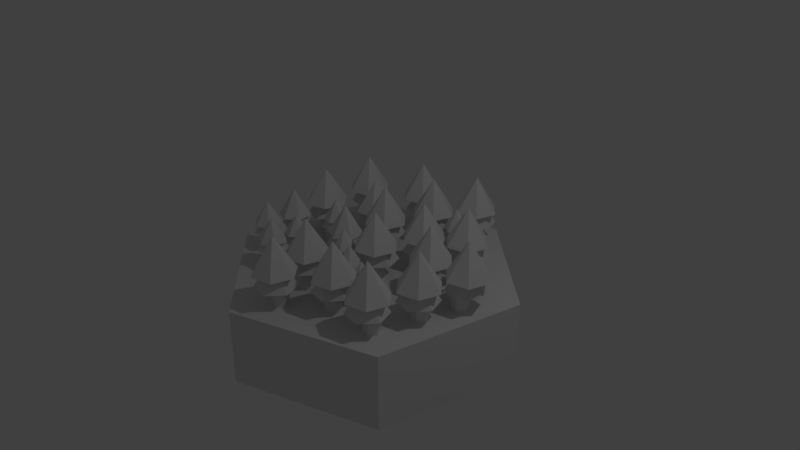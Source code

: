 # Source: forest.blend  (saved by Blender 2.78.0; exported with 4.5.12 LTS)
import bpy
from mathutils import Matrix  # noqa: F401  (used for matrix-valued properties, if any)

bpy.ops.wm.read_factory_settings(use_empty=True)
scene = bpy.context.scene
scene.name = 'Scene'

# ---- collections
col_collection_1 = bpy.data.collections.new('Collection 1'); scene.collection.children.link(col_collection_1)

# ---- world
world_world = bpy.data.worlds.new('World'); scene.world = world_world
world_world.color = (0.05088, 0.05088, 0.05088)
world_world.use_sun_shadow = False
world_world.sun_shadow_jitter_overblur = 0.0
world_world.cycles.sampling_method = 'MANUAL'

# ---- cameras
cam_camera = bpy.data.cameras.new('Camera')
cam_camera.clip_end = 100.0
cam_camera.lens = 35.0
cam_camera.sensor_width = 32.0
cam_camera.sensor_height = 18.0
cam_camera.ortho_scale = 7.314
cam_camera.dof.focus_distance = 0.0
cam_camera.dof.aperture_fstop = 128.0

# ---- lights
light_lamp = bpy.data.lights.new('Lamp', 'POINT')
light_lamp.transmission_factor = 0.0
light_lamp.cutoff_distance = 30.0
light_lamp.energy = 100.0
light_lamp.shadow_buffer_clip_start = 1.001
light_lamp.shadow_soft_size = 0.1
light_lamp.shadow_maximum_resolution = 0.006
light_lamp.use_absolute_resolution = True

# ---- meshes
me_forest_001 = bpy.data.meshes.new('forest.001')
me_forest_001.from_pydata([(-1.377, 0.07711, 0.4221), (-1.491, 0.07711, 0.6201), (-1.338, 0.1971, 0.4886), (-1.414, 0.1971, 0.6201), (-1.377, 0.07711, 0.818), (-1.338, 0.1971, 0.7515), (-1.148, 0.07711, 0.818), (-1.187, 0.1971, 0.7515), (-1.113, 0.1971, 0.6232), (-1.034, 0.07711, 0.6201), (-1.12, 0.2119, 0.6201), (-1.209, 0.2671, 0.5274), (-1.206, 0.2671, 0.5322), (-1.148, 0.07711, 0.4221), (-1.175, 0.1971, 0.5082), (-1.112, 0.1971, 0.6176), (-1.213, 0.2671, 0.5274), (-1.204, 0.1971, 0.4886), (0.3402, 0.1971, 0.6643), (0.3506, 0.1971, 0.6643), (0.3533, 0.1971, 0.6596), (0.3521, 0.1971, 0.4521), (0.3506, 0.1971, 0.4494), (0.3489, 0.1971, 0.4494), (0.5488, 0.07711, 0.7233), (0.5352, 0.07711, 0.6739), (0.5306, 0.07711, 0.6798), (0.6817, 0.07711, 0.7966), (0.6837, 0.07711, 0.7969), (0.6796, 0.07711, 0.7909), (0.7513, 0.07711, 0.7085), (0.5508, 0.07711, 0.7283), (0.5688, 0.07711, 0.7715), (0.6664, 0.07711, 0.7584), (0.7408, 0.07711, 0.6831), (0.06914, 0.07711, 0.2138), (0.03461, 0.07711, 0.2093), (0.1042, 0.07711, 0.3095), (0.09084, 0.07711, 0.3008), (0.03512, 0.07711, 0.4037), (0.05978, 0.07711, 0.4069), (0.1252, 0.07711, 0.3132), (0.1274, 0.07711, 0.3185), (-0.6615, -0.1729, 0.7371), (-0.4625, -0.1729, 0.7371), (-0.4625, -0.1729, 0.5628), (-0.3651, -0.1729, 0.7371), (-0.3651, -0.1729, 0.5628), (-0.3651, -0.1729, -0.5811), (-0.191, -0.1729, -0.5811), (-0.191, -0.1729, -0.624), (-0.191, -0.1729, 0.7371), (-0.191, -0.1729, 0.5628), (-0.1193, -0.1729, 0.7371), (-0.1193, -0.1729, 0.5628), (0.1522, -0.1729, 0.4108), (0.1938, -0.1729, 0.4108), (0.1938, -0.1729, 0.2964), (0.7305, -0.1729, -0.195), (0.9076, -0.1729, -0.195), (0.9076, -0.1729, -0.455), (1.208, -0.1729, 0.0182), (1.346, -0.1729, 0.0182), (1.346, -0.1729, -0.195), (0.4538, -0.1729, -1.962), (0.4318, -0.1729, -1.98), (0.3434, -0.1729, -1.949), (-0.9501, -0.1729, -1.488), (-0.9501, -0.1729, -1.448), (-0.9227, -0.1729, -1.448), (-1.531, -0.1729, -0.8761), (-1.344, -0.1729, -0.8761), (-1.344, -0.1729, -0.9268), (-0.3651, -0.1729, 1.889), (-0.2886, -0.1729, 1.954), (-0.191, -0.1729, 1.919), (-1.344, -0.1729, 0.05325), (-1.701, -0.1729, 0.05325), (-1.727, -0.1729, 0.195), (-1.225, -0.1729, 0.7397), (-1.344, -0.1729, 0.7371), (-1.344, -0.1729, 0.754), (-1.31, -0.1729, 0.5342), (-1.344, -0.1729, 0.5628), (-1.378, -0.1729, 0.6226), (-0.8461, -0.1729, 0.9593), (-0.8889, -0.1729, 0.8566), (-0.9019, -0.1729, 0.8488), (-0.9019, -0.1729, 0.5343), (-0.903, -0.1729, 0.5316), (-0.9227, -0.1729, 0.5316), (0.563, -0.1729, 0.9125), (0.6057, -0.1729, 1.015), (0.7305, -0.1729, 1.054), (0.7295, -0.1729, 0.7371), (0.7305, -0.1729, 0.7371), (0.7305, -0.1729, 0.7357), (0.1771, -0.1729, 0.113), (0.1938, -0.1729, 0.05325), (0.1522, -0.1729, 0.05325), (-0.03757, -0.1729, 0.195), (-0.1193, -0.1729, 0.195), (-0.1193, -0.1729, 0.2964), (-0.1026, -0.1729, 1.474), (-0.1193, -0.1729, 1.894), (-0.03757, -0.1729, 1.865), (1.282, -0.1729, 1.005), (1.214, -0.1729, 1.093), (1.346, -0.1729, 1.054), (0.1898, -0.1729, -1.07), (0.1222, -0.1729, -0.9814), (0.1522, -0.1729, -0.9268), (-1.19, -0.1729, -1.01), (-1.123, -0.1729, -1.098), (-1.123, -0.1729, -1.176), (-0.4249, -0.1729, -1.225), (-0.4677, -0.1729, -1.327), (-0.4625, -0.1729, -1.176), (-0.4625, -0.1729, -0.455), (-0.3651, -0.1729, -0.455), (-0.3897, -0.1729, -0.01694), (-0.3651, -0.1729, -0.195), (-0.4625, -0.1729, -0.195), (-0.191, -0.1729, 0.0182), (-0.2794, -0.1729, -0.002602), (-0.2366, -0.1729, 0.1001), (-0.6549, -0.1729, -0.6253), (-0.5873, -0.1729, -0.7137), (-0.6615, -0.1729, -0.8761), (-0.4001, -0.1729, -1.416), (-0.4625, -0.1729, -1.448), (-0.6615, -0.1729, -1.448), (-0.2898, -0.1729, -1.401), (-0.191, -0.1729, -1.448), (-0.3651, -0.1729, -1.448), (-0.191, -0.1729, -1.176), (-0.247, -0.1729, -1.299), (-0.3146, -0.1729, -1.21), (-1.013, -0.1729, -1.084), (-0.9501, -0.1729, -1.176), (-1.148, -0.1729, -0.9073), (-1.123, -0.1729, -0.8761), (-1.037, -0.1729, -0.893), (-0.9501, -0.1729, -0.8761), (-0.143, -0.1729, -0.3626), (-0.191, -0.1729, -0.195), (-0.1182, -0.1729, -0.5538), (-0.2285, -0.1729, -0.5681), (-0.2961, -0.1729, -0.4797), (-0.2534, -0.1729, -0.377), (0.5474, -0.1729, -1.152), (0.5901, -0.1729, -1.049), (0.7305, -0.1729, -0.9268), (0.5226, -0.1729, -0.9606), (0.4538, -0.1729, -0.9268), (0.4122, -0.1729, -0.9749), (0.3434, -0.1729, -0.9268), (-0.03757, -0.1729, -1.448), (0.03667, -0.1729, -1.187), (0.147, -0.1729, -1.173), (-0.03757, -0.1729, -0.9268), (0.01183, -0.1729, -0.9957), (-0.03093, -0.1729, -1.098), (0.3434, -0.1729, -1.833), (0.3175, -0.1729, -1.598), (0.385, -0.1729, -1.686), (0.3602, -0.1729, -1.495), (0.1938, -0.1729, -1.448), (0.1938, -0.1729, -1.833), (0.3434, -0.1729, -1.448), (0.4538, -0.1729, -1.448), (0.4706, -0.1729, -1.481), (0.7305, -0.1729, -1.448), (0.5382, -0.1729, -1.569), (0.4538, -0.1729, -1.833), (0.4954, -0.1729, -1.672), (0.7305, -0.1729, -1.726), (1.004, -0.1729, -0.624), (1.022, -0.1729, -0.6538), (0.9114, -0.1729, -0.6682), (1.047, -0.1729, -0.8449), (1.089, -0.1729, -0.7422), (1.208, -0.1729, -0.624), (0.7097, -0.1729, -0.477), (0.6421, -0.1729, -0.3886), (0.4538, -0.1729, -0.195), (0.4538, -0.1729, -0.624), (0.5566, -0.1729, -0.5941), (0.7305, -0.1729, -0.624), (0.667, -0.1729, -0.5798), (0.7305, -0.1729, -0.5811), (0.7305, -0.1729, -0.455), (1.426, -0.1729, 0.3198), (1.346, -0.1729, 0.2964), (1.316, -0.1729, 0.3054), (1.208, -0.1729, 0.2964), (1.248, -0.1729, 0.3938), (1.208, -0.1729, -0.195), (1.125, -0.1729, -0.1794), (1.167, -0.1729, -0.07665), (1.1, -0.1729, 0.01174), (1.004, -0.1729, 0.0182), (0.9894, -0.1729, -0.002602), (0.9076, -0.1729, 0.0182), (1.104, -0.1729, 1.079), (1.004, -0.1729, 1.493), (1.239, -0.1729, 0.9021), (0.1522, -0.1729, 1.054), (0.03263, -0.1729, 1.297), (0.07538, -0.1729, 1.4), (0.355, -0.1729, 0.039), (0.3978, -0.1729, 0.1417), (0.4538, -0.1729, 0.195), (0.4538, -0.1729, 0.7371), (0.5306, -0.1729, 0.6798), (0.4538, -0.1729, 0.5628), (0.5982, -0.1729, 0.5914), (0.7305, -0.1729, 0.5628), (0.7086, -0.1729, 0.6058), (0.7513, -0.1729, 0.7085), (0.7166, -0.1729, 0.754), (0.6837, -0.1729, 0.7969), (0.7305, -0.1729, 0.8033), (0.4538, -0.1729, 0.8033), (0.9076, -0.1729, 0.7371), (0.7305, -0.1729, 1.591), (0.5382, -0.1729, 1.104), (0.4538, -0.1729, 1.69), (0.4278, -0.1729, 1.089), (0.3434, -0.1729, 1.729), (0.3434, -0.1729, 0.8488), (0.385, -0.1729, 0.9866), (0.4538, -0.1729, 0.8488), (0.4526, -0.1729, 0.8982), (0.7305, -0.1729, 0.8488), (-0.2222, -0.1729, 1.001), (-0.2649, -0.1729, 0.8982), (-0.3651, -0.1729, 0.8488), (-0.1193, -0.1729, 1.054), (-0.1118, -0.1729, 1.015), (-0.07772, -0.1729, 1.283), (-0.03757, -0.1729, 1.054), (-0.04421, -0.1729, 0.9269), (-0.3651, -0.1729, 0.8033), (-0.1973, -0.1729, 0.8098), (-0.191, -0.1729, 0.8033), (-0.08697, -0.1729, 0.8241), (-0.6615, -0.1729, 0.4108), (-0.7369, -0.1729, 0.429), (-0.6615, -0.1729, 0.5316), (-0.6942, -0.1729, 0.5317), (-0.6615, -0.1729, 0.5628), (-0.7618, -0.1729, 0.6201), (-0.9019, -0.1729, 0.7371), (-0.9019, -0.1729, 0.754), (-0.9019, -0.1729, 0.8033), (-0.8213, -0.1729, 0.7682), (-0.6615, -0.1729, 0.754), (-0.6682, -0.1729, 0.8853), (-0.7358, -0.1729, 0.9737), (-0.6615, -0.1729, 1.054), (-0.9019, -0.1729, 1.054), (-0.7098, -0.1729, -0.07665), (-0.7774, -0.1729, 0.01174), (-0.6615, -0.1729, 0.0182), (-0.7525, -0.1729, -0.1794), (-0.6615, -0.1729, -0.195), (-0.8629, -0.1729, -0.1937), (-0.9019, -0.1729, -0.195), (-0.9305, -0.1729, -0.1053), (-0.9227, -0.1729, -0.195), (-0.9501, -0.1729, -0.195), (-0.8877, -0.1729, -0.002602), (-0.9019, -0.1729, 0.0182), (-1.132, -0.1729, -0.3874), (-1.089, -0.1729, -0.2846), (-1.123, -0.1729, -0.195), (-1.157, -0.1729, -0.1962), (-1.344, -0.1729, -0.195), (-1.123, -0.1729, 0.05325), (-1.31, -0.1729, 0.08185), (-1.378, -0.1729, 0.1702), (-1.335, -0.1729, 0.273), (-1.746, -0.1729, 0.2964), (-1.344, -0.1729, 0.2964), (-1.225, -0.1729, 0.2873), (-1.123, -0.1729, 0.2964), (-1.157, -0.1729, 0.1989), (1.208, -0.1729, 1.421), (1.346, -0.1729, 1.372), (1.595, -0.1729, 1.283), (1.637, -0.1729, 1.054), (1.004, -0.1729, 1.054), (0.9076, -0.1729, 1.054), (0.9076, -0.1729, 1.528), (0.3434, -0.1729, 1.054), (0.1938, -0.1729, 1.054), (0.1938, -0.1729, 1.782), (0.1522, -0.1729, 1.797), (0.007784, -0.1729, 1.488), (-0.1453, -0.1729, 1.371), (-0.191, -0.1729, 1.054), (-1.347, -0.1729, 1.054), (-1.344, -0.1729, 1.057), (-1.344, -0.1729, 1.054), (-1.123, -0.1729, 1.245), (-1.123, -0.1729, 1.054), (-0.9501, -0.1729, 1.392), (-0.9501, -0.1729, 1.054), (-0.9227, -0.1729, 1.415), (-0.9227, -0.1729, 1.054), (-0.9019, -0.1729, 1.433), (-0.6615, -0.1729, 1.637), (-0.4625, -0.1729, 1.806), (-0.4625, -0.1729, 1.054), (-0.3651, -0.1729, 1.054), (-1.642, -0.1729, 0.8033), (-1.7, -0.1729, 0.754), (-1.72, -0.1729, 0.7371), (-1.795, -0.1729, 0.5628), (-1.812, -0.1729, 0.6587), (-1.344, -0.1729, 0.5316), (-1.789, -0.1729, 0.5316), (-1.344, -0.1729, -0.455), (-1.656, -0.1729, -0.195), (-1.608, -0.1729, -0.455), (-1.522, -0.1729, -0.9268), (-1.344, -0.1729, -1.176), (-1.476, -0.1729, -1.176), (-1.344, -0.1729, -1.347), (-1.452, -0.1729, -1.309), (-1.123, -0.1729, -1.426), (-1.061, -0.1729, -1.448), (-0.9227, -0.1729, -1.497), (-0.9019, -0.1729, -1.448), (-0.9019, -0.1729, -1.505), (-0.6615, -0.1729, -1.59), (-0.4625, -0.1729, -1.661), (-0.3651, -0.1729, -1.696), (-0.191, -0.1729, -1.758), (-0.1193, -0.1729, -1.448), (-0.1193, -0.1729, -1.784), (-0.03757, -0.1729, -1.813), (0.1522, -0.1729, -1.448), (0.1522, -0.1729, -1.833), (0.01918, -0.1729, -1.833), (0.1522, -0.1729, -1.176), (0.1938, -0.1729, -1.895), (0.1522, -0.1729, -1.881), (0.6048, -0.1729, -1.833), (1.058, -0.1729, -1.448), (1.004, -0.1729, -1.494), (1.004, -0.1729, -1.448), (0.9076, -0.1729, -1.576), (0.9076, -0.1729, -1.448), (1.377, -0.1729, -1.176), (1.346, -0.1729, -1.203), (1.346, -0.1729, -1.176), (1.208, -0.1729, -1.321), (1.208, -0.1729, -1.176), (1.004, -0.1729, -1.176), (1.955, -0.1729, -0.6847), (1.346, -0.1729, -0.624), (1.944, -0.1729, -0.624), (1.346, -0.1729, -0.5811), (1.936, -0.1729, -0.5811), (1.346, -0.1729, -0.455), (1.913, -0.1729, -0.455), (1.866, -0.1729, -0.195), (1.827, -0.1729, 0.0182), (1.562, -0.1729, 0.01174), (1.452, -0.1729, -0.002602), (1.409, -0.1729, -0.1053), (1.477, -0.1729, -0.1937), (1.587, -0.1729, -0.1794), (1.63, -0.1729, -0.07665), (1.675, -0.1729, 0.8488), (1.346, -0.1729, 0.8488), (1.208, -0.1729, 0.8488), (1.129, -0.1729, 0.8878), (1.004, -0.1729, 0.8488), (1.061, -0.1729, 0.9762), (1.208, -0.1729, -0.455), (1.208, -0.1729, -0.5811), (1.73, -0.1729, -0.8761), (1.346, -0.1729, -0.8761), (1.208, -0.1729, -0.8761), (1.004, -0.1729, -0.8761), (0.9362, -0.1729, -0.8593), (0.9076, -0.1729, -0.8761), (0.8686, -0.1729, -0.7709), (0.7305, -0.1729, -0.8761), (1.004, -0.1729, -0.5811), (1.004, -0.1729, -0.455), (1.004, -0.1729, -0.195), (1.014, -0.1729, -0.1937), (1.695, -0.1729, 0.7371), (1.727, -0.1729, 0.5628), (1.346, -0.1729, 0.7371), (1.346, -0.1729, 0.5628), (1.208, -0.1729, 0.7371), (1.208, -0.1729, 0.5628), (1.004, -0.1729, 0.7371), (1.004, -0.1729, 0.5628), (0.9076, -0.1729, 0.5628), (0.9076, -0.1729, 0.8488), (1.683, -0.1729, 0.8033), (1.692, -0.1729, 0.754), (1.346, -0.1729, 0.8033), (1.346, -0.1729, 0.754), (1.208, -0.1729, 0.8033), (1.208, -0.1729, 0.754), (1.004, -0.1729, 0.8033), (1.004, -0.1729, 0.754), (0.9076, -0.1729, 0.8033), (0.9076, -0.1729, 0.754), (0.7305, -0.1729, 0.754), (0.9076, -0.1729, -0.5811), (0.9076, -0.1729, -0.624), (1.671, -0.1729, -0.9268), (1.346, -0.1729, -0.9268), (1.208, -0.1729, -0.9268), (1.004, -0.1729, -0.9268), (0.9076, -0.1729, -0.9268), (0.9076, -0.1729, -1.176), (0.7305, -0.1729, -1.176), (0.4538, -0.1729, -1.176), (0.437, -0.1729, -1.166), (0.3434, -0.1729, -1.176), (0.3694, -0.1729, -1.078), (1.733, -0.1729, 0.5316), (1.346, -0.1729, 0.5316), (1.208, -0.1729, 0.5316), (1.004, -0.1729, 0.5316), (0.9076, -0.1729, 0.5316), (0.7305, -0.1729, 0.5316), (0.4538, -0.1729, 0.5316), (0.4538, -0.1729, 0.4108), (0.7305, -0.1729, 0.4108), (0.9076, -0.1729, 0.4108), (1.004, -0.1729, 0.4108), (1.208, -0.1729, 0.4108), (1.291, -0.1729, 0.4966), (1.401, -0.1729, 0.5109), (1.469, -0.1729, 0.4225), (1.755, -0.1729, 0.4108), (1.776, -0.1729, 0.2964), (1.004, -0.1729, 0.2964), (0.9076, -0.1729, 0.2964), (0.7305, -0.1729, 0.2964), (0.4538, -0.1729, 0.2964), (1.794, -0.1729, 0.195), (1.346, -0.1729, 0.195), (1.208, -0.1729, 0.195), (1.004, -0.1729, 0.195), (0.9076, -0.1729, 0.195), (0.7305, -0.1729, 0.195), (0.3302, -0.1729, 0.2301), (1.82, -0.1729, 0.05325), (1.346, -0.1729, 0.05325), (1.208, -0.1729, 0.05325), (1.004, -0.1729, 0.05325), (0.9076, -0.1729, 0.05325), (0.7305, -0.1729, 0.05325), (0.4538, -0.1729, 0.05325), (0.7305, -0.1729, 0.0182), (0.4538, -0.1729, 0.0182), (0.3434, -0.1729, 0.0182), (0.2447, -0.1729, 0.02465), (0.1938, -0.1729, 0.0182), (0.3758, -0.1729, 0.5434), (0.3434, -0.1729, 0.5316), (0.2655, -0.1729, 0.529), (0.3434, -0.1729, 0.4108), (0.3434, -0.1729, 0.2964), (0.1938, -0.1729, -0.9268), (0.1938, -0.1729, -1.176), (0.1522, -0.1729, 0.2964), (0.1938, -0.1729, 0.195), (0.1522, -0.1729, 0.195), (0.1938, -0.1729, 0.8488), (0.1522, -0.1729, 0.8488), (-0.03757, -0.1729, 0.8488), (0.3434, -0.1729, 0.8033), (0.1938, -0.1729, 0.8033), (0.1522, -0.1729, 0.8033), (-0.03757, -0.1729, 0.8033), (-0.1193, -0.1729, 0.8033), (0.1938, -0.1729, 0.7371), (0.1938, -0.1729, 0.5628), (0.1522, -0.1729, 0.7371), (0.1522, -0.1729, 0.5628), (-0.03757, -0.1729, 0.7371), (-0.03757, -0.1729, 0.5628), (0.1938, -0.1729, 0.5316), (0.1522, -0.1729, 0.5316), (-0.03757, -0.1729, 0.5316), (0.351, -0.1729, 0.7345), (0.2406, -0.1729, 0.7202), (0.1979, -0.1729, 0.6174), (-0.03757, -0.1729, 0.4108), (0.9466, -0.1729, -0.1053), (0.3434, -0.1729, -0.195), (0.1938, -0.1729, -0.195), (0.1522, -0.1729, 0.0182), (0.1522, -0.1729, -0.195), (-0.03757, -0.1729, 0.0182), (-0.03757, -0.1729, -0.195), (-0.1193, -0.1729, 0.0182), (0.5318, -0.1729, -0.403), (0.4538, -0.1729, -0.455), (0.3434, -0.1729, -0.455), (0.1938, -0.1729, -0.455), (0.1522, -0.1729, -0.455), (-0.03757, -0.1729, -0.455), (-0.07541, -0.1729, -0.451), (0.4538, -0.1729, -0.8761), (0.3434, -0.1729, -0.8761), (0.1938, -0.1729, -0.8761), (0.1522, -0.1729, -0.8761), (-0.03757, -0.1729, -0.8761), (-0.1193, -0.1729, -0.8761), (-0.05057, -0.1729, 0.3926), (0.05978, -0.1729, 0.4069), (0.1274, -0.1729, 0.3185), (0.08462, -0.1729, 0.2158), (-0.02573, -0.1729, 0.2014), (-0.09332, -0.1729, 0.2898), (-0.1193, -0.1729, 0.4108), (-0.1193, -0.1729, 0.5316), (-0.03757, -0.1729, 0.05325), (-0.1193, -0.1729, 0.05325), (-0.191, -0.1729, 0.05325), (0.489, -0.1729, -0.5057), (0.4538, -0.1729, -0.5811), (0.3434, -0.1729, -0.5811), (0.3434, -0.1729, -0.624), (0.1938, -0.1729, -0.5811), (0.1938, -0.1729, -0.624), (0.1522, -0.1729, -0.5811), (0.1522, -0.1729, -0.624), (-0.03757, -0.1729, -0.5811), (-0.03757, -0.1729, -0.624), (-0.1193, -0.1729, -0.5811), (-0.1193, -0.1729, -0.624), (-0.191, -0.1729, 0.5316), (-0.191, -0.1729, 0.4108), (-0.191, -0.1729, 0.2964), (-0.191, -0.1729, 0.195), (0.3434, -0.1729, 0.7371), (0.4186, -0.1729, 0.6461), (0.2198, -0.1729, 0.2158), (-0.1193, -0.1729, -0.195), (-0.1193, -0.1729, -0.9268), (-0.191, -0.1729, -0.9268), (-0.191, -0.1729, -0.8761), (-0.1193, -0.1729, -1.176), (-0.03757, -0.1729, -1.176), (-0.3651, -0.1729, 0.5316), (-0.3651, -0.1729, 0.4108), (-0.3651, -0.1729, 0.2964), (-0.3651, -0.1729, 0.195), (-0.3651, -0.1729, -1.176), (-0.3651, -0.1729, -0.9268), (-0.3651, -0.1729, -0.8761), (-0.3651, -0.1729, -0.624), (-0.4625, -0.1729, 0.5316), (-0.4625, -0.1729, 0.4108), (-0.4625, -0.1729, 0.2964), (-0.4625, -0.1729, 0.195), (-0.4342, -0.1729, -0.5966), (-0.4769, -0.1729, -0.6994), (-0.4625, -0.1729, -0.8761), (-0.4625, -0.1729, -0.9268), (-0.7109, -0.1729, 0.7825), (-0.6615, -0.1729, 0.8488), (-0.4625, -0.1729, 0.8488), (-0.4625, -0.1729, 0.8033), (-0.6615, -0.1729, 0.8033), (0.5734, -0.1729, 0.7825), (0.4538, -0.1729, 0.754), (0.3434, -0.1729, 0.754), (0.1938, -0.1729, 0.754), (0.1522, -0.1729, 0.754), (-0.03757, -0.1729, 0.754), (-0.1193, -0.1729, 0.754), (-0.191, -0.1729, 0.754), (-0.3651, -0.1729, 0.754), (-0.4625, -0.1729, 0.754), (-0.6615, -0.1729, 0.2964), (-0.6615, -0.1729, 0.195), (-0.4625, -0.1729, 0.05325), (-0.6615, -0.1729, 0.05325), (-0.4625, -0.1729, 0.0182), (-0.3042, -0.1729, 0.1885), (-0.4145, -0.1729, 0.1742), (-0.4573, -0.1729, 0.07145), (-0.9019, -0.1729, 0.05325), (-0.9019, -0.1729, 0.195), (-0.9019, -0.1729, 0.2964), (-0.9019, -0.1729, 0.4108), (-0.8473, -0.1729, 0.4146), (-0.6615, -0.1729, -0.455), (-0.9019, -0.1729, -0.455), (-0.9227, -0.1729, -0.455), (-0.9501, -0.1729, -0.455), (-1.123, -0.1729, -0.455), (-1.242, -0.1729, -0.4017), (-1.31, -0.1729, -0.3133), (-1.267, -0.1729, -0.2106), (-0.6615, -0.1729, -0.9268), (-0.9019, -0.1729, -0.8761), (-0.9019, -0.1729, -0.9268), (-0.9227, -0.1729, -0.8761), (-0.9227, -0.1729, -0.9268), (-0.9501, -0.1729, -0.9268), (-0.9698, -0.1729, -0.9814), (-0.6615, -0.1729, -1.176), (-0.9019, -0.1729, -1.176), (-0.9227, -0.1729, -1.176), (-0.9227, -0.1729, 0.8033), (-0.9227, -0.1729, 0.754), (-0.9501, -0.1729, 0.8033), (-0.9501, -0.1729, 0.754), (-1.123, -0.1729, 0.8033), (-1.123, -0.1729, 0.754), (-1.344, -0.1729, 0.8033), (-0.9227, -0.1729, 0.7371), (-0.9501, -0.1729, 0.7371), (-1.123, -0.1729, 0.7371), (-0.8721, -0.1729, 0.6058), (-0.9019, -0.1729, 0.5628), (-0.9227, -0.1729, 0.5628), (-0.9501, -0.1729, 0.5628), (-1.123, -0.1729, 0.5628), (-0.89, -0.1729, 0.5628), (-0.9501, -0.1729, 0.5316), (-1.123, -0.1729, 0.5316), (-0.9227, -0.1729, 0.2964), (-0.9227, -0.1729, 0.195), (-0.9501, -0.1729, 0.2964), (-0.9501, -0.1729, 0.195), (-1.123, -0.1729, 0.195), (-1.2, -0.1729, 0.09619), (-0.9227, -0.1729, 0.05325), (-0.9501, -0.1729, 0.05325), (-0.9227, -0.1729, 0.8488), (-0.9501, -0.1729, 0.8488), (-1.123, -0.1729, 0.8488), (-1.344, -0.1729, 0.8488), (-1.589, -0.1729, 0.8488), (-1.335, -0.1729, 0.7254), (-1.2, -0.1729, 0.5486), (-1.157, -0.1729, 0.6513), (-0.9149, -0.1729, 0.503), (-0.9227, -0.1729, 0.4108), (-0.9501, -0.1729, 0.4108), (-1.123, -0.1729, 0.4108), (-1.344, -0.1729, 0.4108), (-1.767, -0.1729, 0.4108), (-0.9227, -0.1729, 0.0182), (-0.9501, -0.1729, 0.0182), (-1.123, -0.1729, 0.0182), (-1.344, -0.1729, 0.0182), (-1.695, -0.1729, 0.0182), (-0.6615, -0.1729, -0.5811), (-0.9019, -0.1729, -0.5811), (-0.9227, -0.1729, -0.5811), (-0.9501, -0.1729, -0.5811), (-1.123, -0.1729, -0.5811), (-1.344, -0.1729, -0.5811), (-1.585, -0.1729, -0.5811), (-0.6615, -0.1729, -0.624), (-0.9019, -0.1729, -0.624), (-0.9227, -0.1729, -0.624), (-0.9501, -0.1729, -0.624), (-1.123, -0.1729, -0.624), (-1.344, -0.1729, -0.624), (-1.577, -0.1729, -0.624), (-0.6121, -0.1729, -0.5226), (-0.5018, -0.1729, -0.5082), (1.955, -1.173, -0.6847), (1.595, -1.173, 1.283), (0.4318, -1.173, -1.98), (-1.452, -1.173, -1.309), (0.4318, -1.173, -1.98), (-1.812, -1.173, 0.6587), (-0.2886, -1.173, 1.954), (-1.812, -1.173, 0.6587), (1.595, -1.173, 1.283), (-0.2886, -1.173, 1.954), (-1.452, -1.173, -1.309), (-1.2, 0.07711, 0.09619), (-1.157, 0.07711, 0.1989), (-1.31, 0.07711, 0.08185), (-1.378, 0.07711, 0.1702), (-1.335, 0.07711, 0.273), (-1.225, 0.07711, 0.2873), (-1.2, 0.07711, 0.5486), (-1.157, 0.07711, 0.6513), (-1.31, 0.07711, 0.5342), (-1.378, 0.07711, 0.6226), (-1.335, 0.07711, 0.7254), (-1.225, 0.07711, 0.7397), (-1.132, 0.07711, -0.3874), (-1.089, 0.07711, -0.2846), (-1.242, 0.07711, -0.4017), (-1.31, 0.07711, -0.3133), (-1.267, 0.07711, -0.2106), (-1.157, 0.07711, -0.1962), (-0.7525, 0.07711, -0.1794), (-0.7098, 0.07711, -0.07665), (-0.8629, 0.07711, -0.1937), (-0.9305, 0.07711, -0.1053), (-0.8877, 0.07711, -0.002602), (-0.7774, 0.07711, 0.01174), (-0.7109, 0.07711, 0.7825), (-0.6682, 0.07711, 0.8853), (-0.8213, 0.07711, 0.7682), (-0.8889, 0.07711, 0.8566), (-0.8461, 0.07711, 0.9593), (-0.7358, 0.07711, 0.9737), (-0.7369, 0.07711, 0.429), (-0.6942, 0.07711, 0.5317), (-0.8473, 0.07711, 0.4146), (-0.9149, 0.07711, 0.503), (-0.8721, 0.07711, 0.6058), (-0.7618, 0.07711, 0.6201), (-0.08697, 0.07711, 0.8241), (-0.04421, 0.07711, 0.9269), (-0.1973, 0.07711, 0.8098), (-0.2649, 0.07711, 0.8982), (-0.2222, 0.07711, 1.001), (-0.1118, 0.07711, 1.015), (0.563, 0.07711, 0.9125), (0.6057, 0.07711, 1.015), (0.4526, 0.07711, 0.8982), (0.385, 0.07711, 0.9866), (0.4278, 0.07711, 1.089), (0.5382, 0.07711, 1.104), (0.7086, 0.07711, 0.6058), (0.5982, 0.07711, 0.5914), (0.5734, 0.07711, 0.7825), (0.355, 0.07711, 0.039), (0.3978, 0.07711, 0.1417), (0.2447, 0.07711, 0.02465), (0.1771, 0.07711, 0.113), (0.2198, 0.07711, 0.2158), (0.3302, 0.07711, 0.2301), (0.08462, 0.07711, 0.2158), (-0.02573, 0.07711, 0.2014), (-0.09332, 0.07711, 0.2898), (-0.05057, 0.07711, 0.3926), (0.3758, 0.07711, 0.5434), (0.4186, 0.07711, 0.6461), (0.2655, 0.07711, 0.529), (0.1979, 0.07711, 0.6174), (0.2406, 0.07711, 0.7202), (0.3015, 0.07711, 0.7281), (0.351, 0.07711, 0.7345), (0.3559, 0.07711, 0.7281), (0.03263, 0.07711, 1.297), (0.07538, 0.07711, 1.4), (-0.07772, 0.07711, 1.283), (-0.1453, 0.07711, 1.371), (-0.1026, 0.07711, 1.474), (0.007784, 0.07711, 1.488), (1.239, 0.07711, 0.9021), (1.282, 0.07711, 1.005), (1.129, 0.07711, 0.8878), (1.061, 0.07711, 0.9762), (1.104, 0.07711, 1.079), (1.214, 0.07711, 1.093), (1.125, 0.07711, -0.1794), (1.167, 0.07711, -0.07665), (1.014, 0.07711, -0.1937), (0.9466, 0.07711, -0.1053), (0.9894, 0.07711, -0.002602), (1.1, 0.07711, 0.01174), (1.587, 0.07711, -0.1794), (1.63, 0.07711, -0.07665), (1.477, 0.07711, -0.1937), (1.409, 0.07711, -0.1053), (1.452, 0.07711, -0.002602), (1.562, 0.07711, 0.01174), (1.426, 0.07711, 0.3198), (1.469, 0.07711, 0.4225), (1.316, 0.07711, 0.3054), (1.248, 0.07711, 0.3938), (1.291, 0.07711, 0.4966), (1.401, 0.07711, 0.5109), (0.667, 0.07711, -0.5798), (0.7097, 0.07711, -0.477), (0.5566, 0.07711, -0.5941), (0.489, 0.07711, -0.5057), (0.5318, 0.07711, -0.403), (0.6421, 0.07711, -0.3886), (1.047, 0.07711, -0.8449), (1.089, 0.07711, -0.7422), (0.9362, 0.07711, -0.8593), (0.8686, 0.07711, -0.7709), (0.9114, 0.07711, -0.6682), (1.022, 0.07711, -0.6538), (0.4954, 0.07711, -1.672), (0.5382, 0.07711, -1.569), (0.385, 0.07711, -1.686), (0.3175, 0.07711, -1.598), (0.3602, 0.07711, -1.495), (0.4706, 0.07711, -1.481), (0.147, 0.07711, -1.173), (0.1898, 0.07711, -1.07), (0.03667, 0.07711, -1.187), (-0.03093, 0.07711, -1.098), (0.01183, 0.07711, -0.9957), (0.1222, 0.07711, -0.9814), (0.5474, 0.07711, -1.152), (0.5901, 0.07711, -1.049), (0.437, 0.07711, -1.166), (0.3694, 0.07711, -1.078), (0.4122, 0.07711, -0.9749), (0.5226, 0.07711, -0.9606), (-0.1182, 0.07711, -0.5538), (-0.07541, 0.07711, -0.451), (-0.2285, 0.07711, -0.5681), (-0.2961, 0.07711, -0.4797), (-0.2534, 0.07711, -0.377), (-0.143, 0.07711, -0.3626), (-1.013, 0.07711, -1.084), (-0.9698, 0.07711, -0.9814), (-1.123, 0.07711, -1.098), (-1.19, 0.07711, -1.01), (-1.148, 0.07711, -0.9073), (-1.037, 0.07711, -0.893), (-0.2898, 0.07711, -1.401), (-0.247, 0.07711, -1.299), (-0.4001, 0.07711, -1.416), (-0.4677, 0.07711, -1.327), (-0.4249, 0.07711, -1.225), (-0.3146, 0.07711, -1.21), (-0.4769, 0.07711, -0.6994), (-0.4342, 0.07711, -0.5966), (-0.5873, 0.07711, -0.7137), (-0.6549, 0.07711, -0.6253), (-0.6121, 0.07711, -0.5226), (-0.5018, 0.07711, -0.5082), (-0.2794, 0.07711, -0.002602), (-0.2366, 0.07711, 0.1001), (-0.3897, 0.07711, -0.01694), (-0.4573, 0.07711, 0.07145), (-0.4145, 0.07711, 0.1742), (-0.3042, 0.07711, 0.1885), (-1.108, 0.07711, -0.03725), (-1.377, 0.07711, -0.08425), (-1.471, 0.07711, -0.3407), (-1.296, 0.07711, -0.5501), (-1.027, 0.07711, -0.5031), (-0.9332, 0.07711, -0.2467), (-1.351, 0.2671, -0.3198), (-1.254, 0.2671, -0.4359), (-1.299, 0.2671, -0.1775), (-1.15, 0.2671, -0.1515), (-1.053, 0.2671, -0.2676), (-1.105, 0.2671, -0.4098), (0.126, 0.07711, 1.209), (0.2197, 0.07711, 1.466), (0.04455, 0.07711, 1.675), (-0.2244, 0.07711, 1.628), (-0.3182, 0.07711, 1.372), (-0.143, 0.07711, 1.162), (-0.1984, 0.2671, 1.393), (-0.1012, 0.2671, 1.277), (-0.1464, 0.2671, 1.535), (0.002787, 0.2671, 1.561), (0.09995, 0.2671, 1.445), (0.04794, 0.2671, 1.303), (-0.06797, 0.07711, 1.108), (-0.3369, 0.07711, 1.061), (-0.4307, 0.07711, 0.8048), (-0.2555, 0.07711, 0.5953), (0.01344, 0.07711, 0.6423), (0.1072, 0.07711, 0.8988), (-0.3109, 0.2671, 0.8257), (-0.2138, 0.2671, 0.7095), (-0.2589, 0.2671, 0.9679), (-0.1097, 0.2671, 0.994), (-0.01257, 0.2671, 0.8778), (-0.06458, 0.2671, 0.7356), (0.7734, 0.07711, 1.047), (0.5982, 0.07711, 1.257), (0.3292, 0.07711, 1.21), (0.2354, 0.07711, 0.9533), (0.4106, 0.07711, 0.7439), (0.3552, 0.2671, 0.9742), (0.4524, 0.2671, 0.8581), (0.4072, 0.2671, 1.116), (0.5564, 0.2671, 1.143), (0.6536, 0.2671, 1.026), (0.6016, 0.2671, 0.8841), (0.01038, 0.07711, 0.05309), (0.1856, 0.07711, -0.1563), (0.4545, 0.07711, -0.1093), (0.5483, 0.07711, 0.1471), (0.3731, 0.07711, 0.3565), (0.1302, 0.2671, 0.07403), (0.2273, 0.2671, -0.04213), (0.1822, 0.2671, 0.2163), (0.3314, 0.2671, 0.2423), (0.4285, 0.2671, 0.1262), (0.3765, 0.2671, -0.01606), (-0.09948, 0.07711, -0.1971), (-0.3685, 0.07711, -0.2441), (-0.4622, 0.07711, -0.5005), (-0.287, 0.07711, -0.71), (-0.01806, 0.07711, -0.663), (0.07572, 0.07711, -0.4065), (-0.3424, 0.2671, -0.4796), (-0.2453, 0.2671, -0.5958), (-0.2904, 0.2671, -0.3374), (-0.1412, 0.2671, -0.3113), (-0.04408, 0.2671, -0.4275), (-0.09609, 0.2671, -0.5697), (-0.9273, 0.07711, -1.221), (-0.8335, 0.07711, -0.9647), (-1.009, 0.07711, -0.7552), (-1.278, 0.07711, -0.8022), (-1.371, 0.07711, -1.059), (-1.196, 0.07711, -1.268), (-1.252, 0.2671, -1.038), (-1.154, 0.2671, -1.154), (-1.2, 0.2671, -0.8955), (-1.05, 0.2671, -0.8694), (-0.9533, 0.2671, -0.9856), (-1.005, 0.2671, -1.128), (-0.1936, 0.07711, -1.586), (-0.09982, 0.07711, -1.329), (-0.275, 0.07711, -1.12), (-0.544, 0.07711, -1.167), (-0.6378, 0.07711, -1.423), (-0.4626, 0.07711, -1.633), (-0.518, 0.2671, -1.402), (-0.4208, 0.2671, -1.518), (-0.466, 0.2671, -1.26), (-0.3168, 0.2671, -1.234), (-0.2196, 0.2671, -1.35), (-0.2716, 0.2671, -1.492), (0.5941, 0.07711, -1.766), (0.6879, 0.07711, -1.509), (0.5127, 0.07711, -1.3), (0.2437, 0.07711, -1.347), (0.1499, 0.07711, -1.603), (0.3251, 0.07711, -1.813), (0.2697, 0.2671, -1.582), (0.3669, 0.2671, -1.699), (0.3217, 0.2671, -1.44), (0.4709, 0.2671, -1.414), (0.5681, 0.2671, -1.53), (0.516, 0.2671, -1.672), (1.443, 0.07711, 0.6872), (1.174, 0.07711, 0.6402), (1.08, 0.07711, 0.3838), (1.255, 0.07711, 0.1743), (1.524, 0.07711, 0.2213), (1.618, 0.07711, 0.4778), (1.2, 0.2671, 0.4047), (1.297, 0.2671, 0.2885), (1.252, 0.2671, 0.5469), (1.401, 0.2671, 0.573), (1.498, 0.2671, 0.4568), (1.446, 0.2671, 0.3146), (1.231, 0.07711, 1.283), (0.9621, 0.07711, 1.236), (0.8683, 0.07711, 0.9791), (1.043, 0.07711, 0.7697), (1.312, 0.07711, 0.8167), (1.406, 0.07711, 1.073), (0.9881, 0.2671, 1.0), (1.085, 0.2671, 0.8839), (1.04, 0.2671, 1.142), (1.189, 0.2671, 1.168), (1.286, 0.2671, 1.052), (1.234, 0.2671, 0.9099), (1.65, 0.07711, 0.102), (1.381, 0.07711, 0.05497), (1.287, 0.07711, -0.2015), (1.462, 0.07711, -0.4109), (1.731, 0.07711, -0.3639), (1.825, 0.07711, -0.1075), (1.407, 0.2671, -0.1805), (1.504, 0.2671, -0.2967), (1.459, 0.2671, -0.03831), (1.608, 0.2671, -0.01224), (1.705, 0.2671, -0.1284), (1.653, 0.2671, -0.2706), (1.09, 0.07711, -0.5261), (0.8208, 0.07711, -0.5731), (0.727, 0.07711, -0.8296), (0.9022, 0.07711, -1.039), (1.171, 0.07711, -0.992), (1.265, 0.07711, -0.7356), (0.8468, 0.2671, -0.8087), (0.944, 0.2671, -0.9248), (0.8988, 0.2671, -0.6664), (1.048, 0.2671, -0.6404), (1.145, 0.2671, -0.7565), (1.093, 0.2671, -0.8987), (0.6054, 0.07711, -0.2209), (0.3365, 0.07711, -0.2679), (0.2427, 0.07711, -0.5244), (0.4179, 0.07711, -0.7338), (0.6869, 0.07711, -0.6868), (0.7806, 0.07711, -0.4303), (0.3625, 0.2671, -0.5034), (0.4596, 0.2671, -0.6196), (0.4145, 0.2671, -0.3612), (0.5637, 0.2671, -0.3351), (0.6608, 0.2671, -0.4513), (0.6088, 0.2671, -0.5935), (1.15, 0.07711, 0.1852), (0.8813, 0.07711, 0.1382), (0.7876, 0.07711, -0.1182), (0.9628, 0.07711, -0.3277), (1.232, 0.07711, -0.2807), (1.326, 0.07711, -0.02421), (0.9074, 0.2671, -0.09729), (1.005, 0.2671, -0.2134), (0.9594, 0.2671, 0.04494), (1.109, 0.2671, 0.07101), (1.206, 0.2671, -0.04515), (1.154, 0.2671, -0.1874), (0.2451, 0.07711, -1.29), (0.3389, 0.07711, -1.033), (0.1637, 0.07711, -0.8238), (-0.1052, 0.07711, -0.8708), (-0.199, 0.07711, -1.127), (-0.02382, 0.07711, -1.337), (-0.07922, 0.2671, -1.106), (0.01794, 0.2671, -1.222), (-0.02721, 0.2671, -0.9641), (0.122, 0.2671, -0.938), (0.2191, 0.2671, -1.054), (0.1671, 0.2671, -1.196), (-1.208, 0.07711, 0.004414), (-1.078, 0.07711, 0.1604), (-1.148, 0.07711, 0.351), (-1.348, 0.07711, 0.3856), (-1.478, 0.07711, 0.2296), (-1.408, 0.07711, 0.039), (-1.361, 0.1971, 0.09559), (-1.233, 0.1971, 0.07356), (-1.405, 0.1971, 0.217), (-1.322, 0.1971, 0.3164), (-1.195, 0.1971, 0.2944), (-1.15, 0.1971, 0.173), (-0.7346, 0.07711, 0.6942), (-0.913, 0.07711, 0.6599), (-0.9725, 0.07711, 0.4883), (-0.8536, 0.07711, 0.351), (-0.6753, 0.07711, 0.3853), (-0.6158, 0.07711, 0.5569), (-0.8295, 0.1971, 0.4206), (-0.7235, 0.1971, 0.441), (-0.9001, 0.1971, 0.5022), (-0.8648, 0.1971, 0.6042), (-0.7588, 0.1971, 0.6245), (-0.6881, 0.1971, 0.5429), (-0.7243, 0.07711, 0.7401), (-0.6247, 0.07711, 0.9125), (-0.7243, 0.07711, 1.085), (-0.9234, 0.07711, 1.085), (-1.023, 0.07711, 0.9125), (-0.9234, 0.07711, 0.7401), (-0.9492, 0.1971, 0.9125), (-0.8865, 0.1971, 0.8039), (-0.8865, 0.1971, 1.021), (-0.7611, 0.1971, 1.021), (-0.6984, 0.1971, 0.9125), (-0.7611, 0.1971, 0.8039), (-0.7275, 0.07711, 0.07954), (-0.913, 0.07711, 0.04939), (-0.9796, 0.07711, -0.1263), (-0.8608, 0.07711, -0.2719), (-0.6753, 0.07711, -0.2418), (-0.6086, 0.07711, -0.06605), (-0.7219, 0.1971, -0.1847), (-0.6813, 0.1971, -0.07787), (-0.8346, 0.1971, -0.203), (-0.9069, 0.1971, -0.1145), (-0.8664, 0.1971, -0.007676), (-0.7536, 0.1971, 0.01065), (-0.5428, 0.07711, -0.4434), (-0.7543, 0.07711, -0.4891), (-0.8205, 0.07711, -0.695), (-0.6753, 0.07711, -0.8553), (-0.4638, 0.07711, -0.8097), (-0.3976, 0.07711, -0.6038), (-0.6527, 0.1971, -0.7852), (-0.5132, 0.1971, -0.7551), (-0.7485, 0.1971, -0.6795), (-0.7048, 0.1971, -0.5437), (-0.5654, 0.1971, -0.5136), (-0.4696, 0.1971, -0.6193), (0.6534, 0.07711, -1.202), (0.6826, 0.07711, -1.027), (0.5454, 0.07711, -0.914), (0.379, 0.07711, -0.9764), (0.3498, 0.07711, -1.152), (0.487, 0.07711, -1.265), (0.6136, 0.1971, -1.053), (0.5333, 0.1971, -0.9867), (0.5965, 0.1971, -1.155), (0.4991, 0.1971, -1.192), (0.4188, 0.1971, -1.126), (0.4359, 0.1971, -1.023), (-0.2106, 0.07711, 0.2946), (-0.4702, 0.07711, 0.3142), (-0.617, 0.07711, 0.09915), (-0.5041, 0.07711, -0.1355), (-0.2445, 0.07711, -0.1551), (-0.09773, 0.07711, 0.05993), (-0.4382, 0.1971, 0.2478), (-0.5435, 0.1971, 0.0936), (-0.2521, 0.1971, 0.2337), (-0.1712, 0.1971, 0.06548), (-0.2765, 0.1971, -0.08871), (-0.4626, 0.1971, -0.07464), (0.02223, 0.07711, 0.1891), (0.02844, 0.07711, 0.416), (-0.1026, 0.07711, 0.4196), (-0.1712, 0.07711, 0.308), (-0.1088, 0.07711, 0.1927), (-0.06749, 0.1971, 0.3548), (-0.09753, 0.1971, 0.3059), (-0.01013, 0.1971, 0.3533), (0.01719, 0.1971, 0.3028), (-0.01285, 0.1971, 0.2539), (-0.07021, 0.1971, 0.2555), (0.4862, 0.07711, 0.5569), (0.3874, 0.07711, 0.7281), (0.3874, 0.07711, 0.3856), (0.1897, 0.07711, 0.3856), (0.09084, 0.07711, 0.5569), (0.1897, 0.07711, 0.7281), (0.1645, 0.1971, 0.5569), (0.2265, 0.1971, 0.4494), (0.2265, 0.1971, 0.6643), (0.3996, 0.1971, 0.5794), (0.4126, 0.1971, 0.5569), (0.4058, 0.1971, 0.5451), (0.5181, 0.07711, 0.6121), (0.6026, 0.07711, 0.5265), (0.719, 0.07711, 0.5569), (0.7509, 0.07711, 0.6728), (0.5501, 0.07711, 0.7281), (0.6672, 0.1971, 0.6093), (0.6796, 0.1971, 0.6542), (0.6222, 0.1971, 0.5975), (0.5894, 0.1971, 0.6307), (0.6018, 0.1971, 0.6756), (0.6469, 0.1971, 0.6874), (0.4517, 0.2671, 1.293), (0.2479, 0.2671, 1.081), (0.3294, 0.2671, 0.7988), (0.6146, 0.2671, 0.7282), (0.8184, 0.2671, 0.9399), (0.737, 0.2671, 1.222), (0.5332, 0.7458, 1.011), (1.228, 0.2671, 0.7391), (0.943, 0.2671, 0.8097), (0.8615, 0.2671, 1.092), (1.065, 0.2671, 1.304), (1.351, 0.2671, 1.233), (1.432, 0.2671, 0.9508), (1.147, 0.7458, 1.021), (-0.3331, 0.2671, 1.505), (-0.2516, 0.2671, 1.222), (0.03361, 0.2671, 1.152), (0.2374, 0.2671, 1.363), (0.156, 0.2671, 1.646), (-0.1293, 0.2671, 1.716), (-0.04784, 0.7458, 1.434), (-0.4363, 0.2671, 0.94), (-0.3548, 0.2671, 0.6577), (-0.06956, 0.2671, 0.587), (0.1342, 0.2671, 0.7987), (0.0528, 0.2671, 1.081), (-0.2325, 0.2671, 1.152), (-0.151, 0.7458, 0.8694), (-0.9029, 0.2671, -0.3524), (-1.107, 0.2671, -0.5642), (-1.392, 0.2671, -0.4935), (-1.473, 0.2671, -0.2111), (-1.27, 0.2671, 0.000574), (-0.9843, 0.2671, -0.07007), (-1.188, 0.7458, -0.2818), (0.4872, 0.2671, 0.348), (0.5687, 0.2671, 0.06568), (0.3648, 0.2671, -0.146), (0.07959, 0.2671, -0.07539), (-0.001864, 0.2671, 0.207), (0.2019, 0.2671, 0.4187), (0.2834, 0.7458, 0.1363), (1.288, 0.2671, 0.7228), (1.084, 0.2671, 0.5111), (1.166, 0.2671, 0.2287), (1.451, 0.2671, 0.158), (1.655, 0.2671, 0.3698), (1.573, 0.2671, 0.6521), (1.369, 0.7458, 0.4404), (1.872, 0.2671, -0.2113), (1.668, 0.2671, -0.423), (1.383, 0.2671, -0.3523), (1.301, 0.2671, -0.06996), (1.505, 0.2671, 0.1418), (1.79, 0.2671, 0.07111), (1.587, 0.7458, -0.1406), (0.7312, 0.2671, -0.02109), (0.935, 0.2671, 0.1906), (1.22, 0.2671, 0.12), (1.302, 0.2671, -0.1624), (1.098, 0.2671, -0.3741), (0.8126, 0.2671, -0.3035), (1.016, 0.7458, -0.09174), (0.8022, 0.2671, -0.5425), (0.5983, 0.2671, -0.7542), (0.3131, 0.2671, -0.6836), (0.2316, 0.2671, -0.4012), (0.4354, 0.2671, -0.1895), (0.7207, 0.2671, -0.2601), (0.5169, 0.7458, -0.4718), (1.199, 0.2671, -0.5533), (1.28, 0.2671, -0.8357), (1.076, 0.2671, -1.047), (0.7909, 0.2671, -0.9768), (0.7095, 0.2671, -0.6944), (0.9133, 0.2671, -0.4827), (0.9947, 0.7458, -0.7651), (-0.004398, 0.2671, -0.8031), (0.2809, 0.2671, -0.8737), (0.3623, 0.2671, -1.156), (0.1585, 0.2671, -1.368), (-0.1268, 0.2671, -1.297), (-0.2082, 0.2671, -1.015), (0.07705, 0.7458, -1.085), (0.7098, 0.2671, -1.618), (0.506, 0.2671, -1.829), (0.2208, 0.2671, -1.759), (0.1393, 0.2671, -1.476), (0.3431, 0.2671, -1.265), (0.6284, 0.2671, -1.335), (0.4246, 0.7458, -1.547), (-0.4714, 0.2671, -1.069), (-0.1861, 0.2671, -1.14), (-0.1047, 0.2671, -1.422), (-0.3085, 0.2671, -1.634), (-0.5937, 0.2671, -1.563), (-0.6752, 0.2671, -1.281), (-0.3899, 0.7458, -1.352), (-0.9029, 0.2671, -0.7814), (-0.8214, 0.2671, -1.064), (-1.025, 0.2671, -1.275), (-1.311, 0.2671, -1.205), (-1.392, 0.2671, -0.9225), (-1.188, 0.2671, -0.7108), (-1.107, 0.7458, -0.9931), (-0.2542, 0.2671, -0.1623), (-0.458, 0.2671, -0.374), (-0.3765, 0.2671, -0.6564), (-0.09128, 0.2671, -0.7271), (0.1125, 0.2671, -0.5153), (0.03108, 0.2671, -0.233), (-0.1727, 0.7458, -0.4447), (0.6826, 0.1971, -0.9645), (0.5287, 0.1971, -0.8853), (0.3831, 0.1971, -0.9788), (0.3914, 0.1971, -1.152), (0.5453, 0.1971, -1.231), (0.6908, 0.1971, -1.137), (0.537, 0.479, -1.058), (-0.1491, 0.1971, 0.1692), (-0.3441, 0.1971, 0.309), (-0.5628, 0.1971, 0.2101), (-0.5864, 0.1971, -0.02877), (-0.3914, 0.1971, -0.1686), (-0.1727, 0.1971, -0.06968), (-0.3677, 0.588, 0.07019), (-0.1467, 0.1971, 0.492), (-0.2258, 0.1971, 0.3548), (-0.1467, 0.1971, 0.2177), (0.01167, 0.1971, 0.2177), (0.09084, 0.1971, 0.3548), (0.01167, 0.1971, 0.492), (-0.06749, 0.455, 0.3548), (0.3873, 0.1971, 0.6474), (0.4132, 0.1971, 0.5039), (0.25, 0.1971, 0.6966), (0.1387, 0.1971, 0.6024), (0.1647, 0.1971, 0.4589), (0.3019, 0.1971, 0.4096), (0.276, 0.4346, 0.5531), (0.719, 0.1971, 0.6495), (0.6623, 0.1971, 0.7477), (0.549, 0.1971, 0.7477), (0.4923, 0.1971, 0.6495), (0.6623, 0.1971, 0.5514), (0.549, 0.1971, 0.5514), (0.6057, 0.3817, 0.6495), (-1.006, 0.1971, 0.7965), (-1.006, 0.1971, 0.9881), (-0.84, 0.1971, 1.084), (-0.6741, 0.1971, 0.9881), (-0.6741, 0.1971, 0.7965), (-0.84, 0.1971, 0.7006), (-0.84, 0.5092, 0.8923), (-0.6741, 0.1971, 0.4234), (-0.6438, 0.1971, 0.5855), (-0.769, 0.1971, 0.6928), (-0.9246, 0.1971, 0.6379), (-0.9548, 0.1971, 0.4758), (-0.8296, 0.1971, 0.3686), (-0.7993, 0.4657, 0.5307), (-1.122, 0.1971, 0.7486), (-1.108, 0.1971, 0.5542), (-1.283, 0.5144, 0.6391), (-1.297, 0.1971, 0.8334), (-1.458, 0.1971, 0.724), (-1.444, 0.1971, 0.5297), (-1.269, 0.1971, 0.4448), (-1.098, 0.1971, 0.06681), (-1.307, 0.1971, -0.009401), (-1.478, 0.1971, 0.1339), (-1.439, 0.1971, 0.3533), (-1.23, 0.1971, 0.4295), (-1.059, 0.1971, 0.2863), (-1.269, 0.5601, 0.2101), (-0.7303, 0.1971, 0.0683), (-0.8943, 0.1971, 0.01838), (-0.9331, 0.1971, -0.1486), (-0.8078, 0.1971, -0.2657), (-0.6438, 0.1971, -0.2158), (-0.605, 0.1971, -0.04878), (-0.769, 0.4764, -0.09871), (-0.3666, 0.1971, -0.6999), (-0.468, 0.1971, -0.4608), (-0.7258, 0.1971, -0.4291), (-0.8822, 0.1971, -0.6364), (-0.7808, 0.1971, -0.8755), (-0.523, 0.1971, -0.9073), (-0.6244, 0.6201, -0.6682)], [], [(0, 1, 2), (2, 1, 3), (1, 4, 3), (3, 4, 5), (4, 6, 5), (5, 6, 7), (7, 6, 8), (8, 6, 9), (8, 9, 10), (11, 12, 13), (13, 12, 14), (13, 14, 9), (9, 14, 15), (9, 15, 10), (16, 11, 17), (17, 11, 13), (17, 13, 2), (2, 13, 0), (16, 12, 11), (18, 19, 20), (21, 22, 23), (24, 25, 26), (27, 28, 29), (29, 28, 30), (31, 32, 33), (33, 32, 29), (33, 29, 34), (34, 29, 30), (35, 36, 37), (37, 36, 38), (38, 39, 37), (37, 39, 40), (37, 40, 41), (41, 40, 42), (43, 44, 45), (44, 46, 47), (48, 49, 50), (46, 51, 52), (51, 53, 54), (55, 56, 57), (58, 59, 60), (61, 62, 63), (64, 65, 66), (67, 68, 69), (70, 71, 72), (73, 74, 75), (76, 77, 78), (79, 80, 81), (82, 83, 84), (85, 86, 87), (88, 89, 90), (91, 92, 93), (94, 95, 96), (97, 98, 99), (100, 101, 102), (103, 104, 105), (106, 107, 108), (109, 110, 111), (112, 113, 114), (115, 116, 117), (118, 119, 48), (120, 121, 122), (123, 124, 125), (126, 127, 128), (129, 130, 116), (116, 130, 131), (116, 131, 117), (132, 133, 129), (129, 133, 134), (129, 134, 130), (135, 136, 137), (113, 138, 139), (140, 141, 142), (142, 141, 143), (144, 121, 145), (145, 121, 120), (145, 120, 124), (146, 49, 147), (147, 49, 48), (147, 48, 148), (148, 48, 119), (148, 119, 149), (150, 151, 152), (152, 151, 153), (152, 153, 154), (154, 153, 155), (154, 155, 156), (157, 158, 159), (111, 110, 160), (160, 110, 161), (160, 161, 162), (163, 164, 165), (166, 164, 167), (167, 164, 168), (167, 169, 166), (166, 169, 170), (166, 170, 171), (171, 170, 172), (171, 172, 173), (163, 165, 174), (174, 165, 175), (174, 175, 176), (177, 178, 179), (180, 181, 182), (182, 181, 178), (183, 184, 58), (58, 184, 185), (186, 187, 188), (188, 187, 189), (188, 189, 190), (190, 189, 183), (190, 183, 191), (191, 183, 58), (192, 193, 194), (194, 193, 195), (194, 195, 196), (197, 198, 199), (197, 199, 61), (61, 199, 200), (61, 200, 201), (201, 200, 202), (201, 202, 203), (107, 204, 205), (106, 108, 206), (104, 103, 75), (207, 208, 209), (210, 211, 212), (213, 214, 215), (215, 214, 216), (215, 216, 217), (217, 216, 218), (217, 218, 219), (220, 221, 222), (222, 221, 223), (96, 95, 219), (219, 95, 224), (219, 224, 217), (225, 226, 227), (227, 226, 228), (227, 228, 229), (230, 231, 232), (232, 231, 233), (232, 233, 234), (235, 236, 237), (238, 239, 235), (208, 207, 240), (240, 207, 241), (240, 241, 238), (238, 241, 242), (238, 242, 239), (243, 244, 245), (245, 244, 246), (247, 248, 249), (249, 248, 250), (249, 250, 251), (251, 250, 43), (43, 250, 252), (43, 252, 253), (254, 255, 256), (254, 256, 257), (258, 259, 260), (260, 259, 261), (262, 263, 264), (265, 266, 267), (267, 266, 268), (267, 268, 269), (269, 268, 270), (269, 270, 271), (263, 272, 273), (273, 272, 269), (274, 275, 271), (271, 275, 276), (276, 275, 277), (276, 277, 278), (279, 76, 280), (280, 76, 281), (281, 76, 78), (281, 78, 282), (78, 283, 282), (282, 283, 284), (282, 284, 285), (285, 284, 286), (285, 286, 287), (205, 288, 107), (107, 288, 289), (107, 289, 108), (108, 289, 290), (108, 290, 291), (204, 292, 205), (205, 292, 293), (205, 293, 294), (294, 293, 93), (294, 93, 225), (225, 93, 92), (225, 92, 226), (228, 295, 229), (229, 295, 296), (229, 296, 297), (297, 296, 207), (297, 207, 298), (298, 207, 209), (298, 209, 105), (105, 209, 299), (105, 299, 103), (103, 300, 75), (75, 300, 301), (75, 301, 73), (302, 303, 304), (304, 303, 305), (304, 305, 306), (306, 305, 307), (306, 307, 308), (308, 307, 309), (308, 309, 310), (310, 309, 311), (310, 311, 261), (261, 311, 312), (261, 312, 260), (260, 312, 313), (260, 313, 314), (314, 313, 73), (314, 73, 315), (315, 73, 301), (316, 81, 317), (317, 81, 80), (317, 80, 318), (318, 80, 319), (318, 319, 320), (321, 322, 319), (278, 323, 324), (324, 323, 325), (70, 72, 326), (326, 72, 327), (326, 327, 328), (328, 327, 329), (328, 329, 330), (331, 329, 114), (114, 329, 327), (114, 327, 112), (112, 327, 72), (112, 72, 140), (140, 72, 71), (140, 71, 141), (113, 139, 114), (114, 139, 332), (114, 332, 331), (67, 69, 333), (333, 69, 334), (333, 334, 335), (335, 334, 131), (335, 131, 336), (336, 131, 130), (336, 130, 337), (337, 130, 134), (337, 134, 338), (338, 134, 133), (338, 133, 339), (339, 133, 340), (339, 340, 341), (341, 340, 157), (341, 157, 342), (343, 344, 345), (109, 346, 159), (159, 346, 343), (159, 343, 157), (157, 343, 345), (157, 345, 342), (164, 163, 168), (168, 163, 347), (168, 347, 348), (176, 349, 174), (174, 349, 64), (174, 64, 163), (163, 64, 66), (163, 66, 347), (350, 351, 352), (352, 351, 353), (352, 353, 354), (354, 353, 176), (354, 176, 172), (172, 176, 175), (172, 175, 173), (355, 356, 357), (357, 356, 358), (357, 358, 359), (359, 358, 360), (361, 362, 363), (363, 362, 364), (363, 364, 365), (365, 364, 366), (365, 366, 367), (367, 366, 63), (367, 63, 368), (62, 369, 370), (370, 371, 62), (62, 371, 372), (62, 372, 63), (63, 372, 373), (63, 373, 368), (368, 373, 374), (368, 374, 369), (369, 374, 375), (369, 375, 370), (291, 376, 108), (108, 376, 377), (108, 377, 206), (206, 377, 378), (206, 378, 379), (379, 378, 380), (379, 380, 381), (61, 63, 197), (197, 63, 366), (197, 366, 382), (382, 366, 364), (382, 364, 383), (383, 364, 362), (383, 362, 182), (361, 384, 362), (362, 384, 385), (362, 385, 182), (182, 385, 386), (182, 386, 180), (180, 386, 387), (180, 387, 388), (388, 387, 389), (388, 389, 390), (390, 389, 391), (390, 391, 179), (178, 177, 182), (182, 177, 392), (182, 392, 383), (383, 392, 393), (383, 393, 382), (382, 393, 394), (382, 394, 197), (197, 394, 395), (197, 395, 198), (396, 397, 398), (398, 397, 399), (398, 399, 400), (400, 399, 401), (400, 401, 402), (402, 401, 403), (402, 403, 224), (224, 403, 404), (224, 404, 217), (204, 381, 292), (292, 381, 380), (292, 380, 293), (293, 380, 405), (293, 405, 93), (93, 405, 234), (93, 234, 91), (91, 234, 233), (406, 407, 408), (408, 407, 409), (408, 409, 410), (410, 409, 411), (410, 411, 412), (412, 411, 413), (412, 413, 414), (414, 413, 415), (414, 415, 222), (222, 415, 416), (222, 416, 220), (407, 396, 409), (409, 396, 398), (409, 398, 411), (411, 398, 400), (411, 400, 413), (413, 400, 402), (413, 402, 415), (415, 402, 224), (415, 224, 416), (416, 224, 95), (416, 95, 220), (220, 95, 94), (58, 60, 191), (191, 60, 417), (191, 417, 190), (190, 417, 418), (190, 418, 188), (419, 355, 420), (420, 355, 357), (420, 357, 421), (421, 357, 359), (421, 359, 422), (422, 359, 360), (422, 360, 423), (423, 360, 424), (423, 424, 152), (152, 424, 425), (152, 425, 150), (150, 425, 426), (150, 426, 427), (427, 426, 428), (427, 428, 429), (397, 430, 399), (399, 430, 431), (399, 431, 401), (401, 431, 432), (401, 432, 403), (403, 432, 433), (403, 433, 404), (404, 433, 434), (404, 434, 217), (217, 434, 435), (217, 435, 215), (215, 435, 436), (437, 436, 438), (438, 436, 435), (438, 435, 439), (439, 435, 434), (439, 434, 440), (440, 434, 433), (440, 433, 441), (441, 433, 432), (441, 432, 442), (442, 432, 431), (442, 431, 443), (443, 431, 430), (443, 430, 444), (444, 430, 445), (444, 445, 192), (192, 445, 446), (192, 446, 193), (442, 196, 441), (441, 196, 195), (441, 195, 440), (440, 195, 447), (440, 447, 439), (439, 447, 448), (439, 448, 438), (438, 448, 449), (438, 449, 437), (437, 449, 450), (446, 451, 193), (193, 451, 452), (193, 452, 195), (195, 452, 453), (195, 453, 447), (447, 453, 454), (447, 454, 448), (448, 454, 455), (448, 455, 449), (449, 455, 456), (449, 456, 450), (450, 456, 212), (450, 212, 457), (457, 212, 211), (451, 458, 452), (452, 458, 459), (452, 459, 453), (453, 459, 460), (453, 460, 454), (454, 460, 461), (454, 461, 455), (455, 461, 462), (455, 462, 456), (456, 462, 463), (456, 463, 212), (212, 463, 464), (212, 464, 210), (458, 369, 459), (459, 369, 62), (459, 62, 460), (460, 62, 61), (460, 61, 461), (461, 61, 201), (461, 201, 462), (462, 201, 203), (462, 203, 463), (463, 203, 465), (463, 465, 464), (464, 465, 466), (464, 466, 210), (210, 466, 467), (210, 467, 468), (468, 467, 469), (470, 471, 472), (472, 471, 473), (472, 473, 56), (56, 473, 474), (56, 474, 57), (155, 429, 156), (156, 429, 428), (156, 428, 475), (475, 428, 476), (358, 350, 360), (360, 350, 352), (360, 352, 424), (424, 352, 354), (424, 354, 425), (425, 354, 172), (425, 172, 426), (426, 172, 170), (426, 170, 428), (428, 170, 169), (428, 169, 476), (476, 169, 167), (55, 57, 477), (477, 57, 478), (477, 478, 479), (111, 475, 109), (109, 475, 476), (109, 476, 346), (346, 476, 167), (346, 167, 343), (343, 167, 168), (343, 168, 344), (344, 168, 348), (344, 348, 345), (228, 231, 295), (295, 231, 230), (295, 230, 296), (296, 230, 480), (296, 480, 207), (207, 480, 481), (207, 481, 241), (241, 481, 482), (241, 482, 242), (242, 482, 246), (376, 406, 377), (377, 406, 408), (377, 408, 378), (378, 408, 410), (378, 410, 380), (380, 410, 412), (380, 412, 405), (405, 412, 414), (405, 414, 234), (234, 414, 222), (234, 222, 232), (232, 222, 223), (232, 223, 230), (230, 223, 483), (230, 483, 480), (480, 483, 484), (480, 484, 481), (481, 484, 485), (481, 485, 482), (482, 485, 486), (482, 486, 246), (246, 486, 487), (246, 487, 245), (488, 489, 490), (490, 489, 491), (490, 491, 492), (492, 491, 493), (489, 494, 491), (491, 494, 495), (491, 495, 493), (493, 495, 496), (497, 498, 488), (488, 498, 499), (488, 499, 489), (489, 499, 472), (489, 472, 494), (494, 472, 56), (494, 56, 495), (495, 56, 55), (495, 55, 496), (496, 55, 500), (202, 501, 203), (203, 501, 59), (203, 59, 465), (465, 59, 58), (465, 58, 466), (466, 58, 185), (466, 185, 467), (467, 185, 502), (467, 502, 469), (469, 502, 503), (469, 503, 504), (504, 503, 505), (504, 505, 506), (506, 505, 507), (506, 507, 508), (184, 509, 185), (185, 509, 510), (185, 510, 502), (502, 510, 511), (502, 511, 503), (503, 511, 512), (503, 512, 505), (505, 512, 513), (505, 513, 507), (507, 513, 514), (507, 514, 515), (515, 514, 146), (384, 419, 385), (385, 419, 420), (385, 420, 386), (386, 420, 421), (386, 421, 387), (387, 421, 422), (387, 422, 389), (389, 422, 423), (389, 423, 391), (391, 423, 152), (391, 152, 516), (516, 152, 154), (516, 154, 517), (517, 154, 156), (517, 156, 518), (518, 156, 475), (518, 475, 519), (519, 475, 111), (519, 111, 520), (520, 111, 160), (520, 160, 521), (522, 500, 523), (523, 500, 55), (523, 55, 524), (524, 55, 477), (524, 477, 525), (525, 477, 479), (525, 479, 526), (526, 479, 100), (526, 100, 527), (527, 100, 102), (527, 102, 522), (522, 102, 528), (522, 528, 500), (500, 528, 529), (500, 529, 496), (496, 529, 54), (496, 54, 493), (493, 54, 53), (493, 53, 492), (97, 468, 98), (98, 468, 469), (98, 469, 99), (99, 469, 504), (99, 504, 530), (530, 504, 506), (530, 506, 531), (531, 506, 508), (531, 508, 532), (533, 187, 534), (534, 187, 186), (534, 186, 535), (535, 186, 536), (535, 536, 537), (537, 536, 538), (537, 538, 539), (539, 538, 540), (539, 540, 541), (541, 540, 542), (541, 542, 543), (543, 542, 544), (521, 544, 520), (520, 544, 542), (520, 542, 519), (519, 542, 540), (519, 540, 518), (518, 540, 538), (518, 538, 517), (517, 538, 536), (517, 536, 516), (516, 536, 186), (516, 186, 391), (391, 186, 188), (391, 188, 179), (179, 188, 418), (179, 418, 177), (177, 418, 417), (177, 417, 392), (392, 417, 60), (392, 60, 393), (393, 60, 59), (393, 59, 394), (394, 59, 501), (394, 501, 395), (51, 54, 52), (52, 54, 529), (52, 529, 545), (545, 529, 528), (545, 528, 546), (546, 528, 102), (546, 102, 547), (547, 102, 101), (547, 101, 548), (488, 549, 497), (497, 549, 213), (497, 213, 550), (550, 213, 215), (550, 215, 470), (470, 215, 436), (470, 436, 471), (471, 436, 437), (471, 437, 473), (473, 437, 450), (473, 450, 474), (474, 450, 457), (474, 457, 57), (57, 457, 551), (57, 551, 478), (478, 551, 97), (478, 97, 479), (479, 97, 99), (479, 99, 100), (100, 99, 530), (100, 530, 101), (101, 530, 531), (101, 531, 548), (548, 531, 532), (124, 123, 145), (145, 123, 552), (145, 552, 144), (521, 50, 544), (544, 50, 49), (544, 49, 543), (543, 49, 146), (543, 146, 541), (541, 146, 514), (541, 514, 539), (539, 514, 513), (539, 513, 537), (537, 513, 512), (537, 512, 535), (535, 512, 511), (535, 511, 534), (534, 511, 510), (534, 510, 533), (533, 510, 509), (553, 554, 555), (135, 554, 556), (556, 554, 553), (556, 553, 557), (132, 136, 133), (133, 136, 135), (133, 135, 340), (340, 135, 556), (340, 556, 157), (157, 556, 557), (157, 557, 158), (46, 52, 47), (47, 52, 545), (47, 545, 558), (558, 545, 546), (558, 546, 559), (559, 546, 547), (559, 547, 560), (560, 547, 548), (560, 548, 561), (137, 562, 135), (135, 562, 563), (135, 563, 554), (554, 563, 564), (554, 564, 555), (555, 564, 565), (44, 47, 45), (45, 47, 558), (45, 558, 566), (566, 558, 559), (566, 559, 567), (567, 559, 560), (567, 560, 568), (568, 560, 561), (568, 561, 569), (570, 565, 571), (571, 565, 564), (571, 564, 572), (572, 564, 563), (572, 563, 573), (573, 563, 562), (573, 562, 117), (117, 562, 137), (117, 137, 115), (574, 258, 575), (575, 258, 260), (575, 260, 576), (576, 260, 314), (576, 314, 237), (237, 314, 315), (237, 315, 235), (235, 315, 301), (235, 301, 238), (238, 301, 300), (238, 300, 240), (236, 244, 237), (237, 244, 243), (237, 243, 576), (576, 243, 577), (576, 577, 575), (575, 577, 578), (575, 578, 574), (221, 579, 223), (223, 579, 580), (223, 580, 483), (483, 580, 581), (483, 581, 484), (484, 581, 582), (484, 582, 485), (485, 582, 583), (485, 583, 486), (486, 583, 584), (486, 584, 487), (487, 584, 585), (487, 585, 245), (245, 585, 586), (245, 586, 243), (243, 586, 587), (243, 587, 577), (577, 587, 588), (577, 588, 578), (578, 588, 257), (578, 257, 574), (574, 257, 256), (43, 45, 251), (251, 45, 566), (251, 566, 249), (249, 566, 567), (249, 567, 247), (247, 567, 568), (247, 568, 589), (589, 568, 569), (589, 569, 590), (590, 569, 591), (590, 591, 592), (592, 591, 593), (592, 593, 264), (515, 144, 507), (507, 144, 552), (507, 552, 508), (508, 552, 123), (508, 123, 532), (532, 123, 125), (532, 125, 548), (548, 125, 594), (548, 594, 561), (561, 594, 595), (561, 595, 569), (569, 595, 596), (569, 596, 591), (591, 596, 120), (591, 120, 593), (593, 120, 122), (593, 122, 264), (264, 122, 266), (264, 266, 262), (262, 266, 265), (263, 273, 264), (264, 273, 597), (264, 597, 592), (592, 597, 598), (592, 598, 590), (590, 598, 599), (590, 599, 589), (589, 599, 600), (589, 600, 247), (247, 600, 601), (247, 601, 248), (144, 149, 121), (121, 149, 119), (121, 119, 122), (122, 119, 118), (122, 118, 266), (266, 118, 602), (266, 602, 268), (268, 602, 603), (268, 603, 270), (270, 603, 604), (270, 604, 271), (271, 604, 605), (271, 605, 274), (274, 605, 606), (274, 606, 607), (607, 606, 323), (607, 323, 608), (608, 323, 278), (608, 278, 609), (609, 278, 277), (128, 610, 611), (611, 610, 612), (611, 612, 613), (613, 612, 614), (613, 614, 143), (143, 614, 615), (143, 615, 142), (142, 615, 616), (610, 617, 612), (612, 617, 618), (612, 618, 614), (614, 618, 619), (614, 619, 615), (615, 619, 139), (615, 139, 616), (616, 139, 138), (67, 332, 68), (68, 332, 139), (68, 139, 69), (69, 139, 619), (69, 619, 334), (334, 619, 618), (334, 618, 131), (131, 618, 617), (131, 617, 117), (117, 617, 610), (117, 610, 573), (573, 610, 128), (573, 128, 572), (572, 128, 127), (572, 127, 571), (255, 254, 620), (620, 254, 621), (620, 621, 622), (622, 621, 623), (622, 623, 624), (624, 623, 625), (624, 625, 626), (579, 214, 580), (580, 214, 213), (580, 213, 581), (581, 213, 549), (581, 549, 582), (582, 549, 488), (582, 488, 583), (583, 488, 490), (583, 490, 584), (584, 490, 492), (584, 492, 585), (585, 492, 53), (585, 53, 586), (586, 53, 51), (586, 51, 587), (587, 51, 46), (587, 46, 588), (588, 46, 44), (588, 44, 257), (257, 44, 43), (257, 43, 254), (254, 43, 253), (254, 253, 621), (621, 253, 627), (621, 627, 623), (623, 627, 628), (623, 628, 625), (625, 628, 629), (252, 630, 253), (253, 630, 631), (253, 631, 627), (627, 631, 632), (627, 632, 628), (628, 632, 633), (628, 633, 629), (629, 633, 634), (630, 635, 631), (631, 635, 88), (631, 88, 632), (632, 88, 90), (632, 90, 633), (633, 90, 636), (633, 636, 634), (634, 636, 637), (638, 639, 640), (640, 639, 641), (640, 641, 286), (286, 641, 642), (286, 642, 287), (287, 642, 643), (639, 644, 641), (641, 644, 645), (641, 645, 642), (642, 645, 279), (642, 279, 643), (643, 279, 280), (259, 85, 261), (261, 85, 87), (261, 87, 310), (310, 87, 646), (310, 646, 308), (308, 646, 647), (308, 647, 306), (306, 647, 648), (306, 648, 304), (304, 648, 649), (304, 649, 302), (302, 649, 650), (86, 256, 87), (87, 256, 255), (87, 255, 646), (646, 255, 620), (646, 620, 647), (647, 620, 622), (647, 622, 648), (648, 622, 624), (648, 624, 649), (649, 624, 626), (649, 626, 650), (79, 651, 80), (80, 651, 84), (80, 84, 319), (319, 84, 83), (319, 83, 321), (321, 83, 82), (321, 82, 637), (637, 82, 652), (637, 652, 634), (634, 652, 653), (634, 653, 629), (629, 653, 79), (629, 79, 625), (625, 79, 81), (625, 81, 626), (626, 81, 316), (626, 316, 650), (89, 654, 90), (90, 654, 655), (90, 655, 636), (636, 655, 656), (636, 656, 637), (637, 656, 657), (637, 657, 321), (321, 657, 658), (321, 658, 322), (322, 658, 659), (655, 638, 656), (656, 638, 640), (656, 640, 657), (657, 640, 286), (657, 286, 658), (658, 286, 284), (658, 284, 659), (659, 284, 283), (644, 660, 645), (645, 660, 661), (645, 661, 279), (279, 661, 662), (279, 662, 76), (76, 662, 663), (76, 663, 77), (77, 663, 664), (324, 664, 278), (278, 664, 663), (278, 663, 276), (276, 663, 662), (276, 662, 271), (271, 662, 661), (271, 661, 269), (269, 661, 660), (269, 660, 273), (273, 660, 644), (273, 644, 597), (597, 644, 639), (597, 639, 598), (598, 639, 638), (598, 638, 599), (599, 638, 655), (599, 655, 600), (600, 655, 654), (600, 654, 601), (602, 665, 603), (603, 665, 666), (603, 666, 604), (604, 666, 667), (604, 667, 605), (605, 667, 668), (605, 668, 606), (606, 668, 669), (606, 669, 323), (323, 669, 670), (323, 670, 325), (325, 670, 671), (665, 672, 666), (666, 672, 673), (666, 673, 667), (667, 673, 674), (667, 674, 668), (668, 674, 675), (668, 675, 669), (669, 675, 676), (669, 676, 670), (670, 676, 677), (670, 677, 671), (671, 677, 678), (70, 678, 71), (71, 678, 677), (71, 677, 141), (141, 677, 676), (141, 676, 143), (143, 676, 675), (143, 675, 613), (613, 675, 674), (613, 674, 611), (611, 674, 673), (611, 673, 128), (128, 673, 672), (128, 672, 126), (126, 672, 665), (126, 665, 679), (679, 665, 602), (679, 602, 680), (680, 602, 118), (680, 118, 570), (570, 118, 48), (570, 48, 565), (565, 48, 50), (565, 50, 555), (555, 50, 521), (555, 521, 553), (553, 521, 160), (553, 160, 557), (557, 160, 162), (557, 162, 158), (361, 363, 681), (681, 363, 365), (681, 365, 367), (367, 368, 681), (681, 368, 369), (681, 369, 458), (458, 451, 681), (681, 451, 446), (681, 446, 682), (446, 445, 682), (682, 445, 430), (682, 430, 397), (397, 396, 682), (682, 396, 407), (682, 407, 406), (406, 376, 682), (682, 376, 291), (682, 291, 290), (683, 65, 64), (64, 349, 683), (683, 349, 176), (683, 176, 353), (353, 351, 683), (683, 351, 350), (683, 350, 681), (350, 358, 681), (681, 358, 356), (681, 356, 355), (355, 419, 681), (681, 419, 384), (681, 384, 361), (330, 329, 684), (684, 329, 331), (331, 332, 684), (684, 332, 67), (684, 67, 333), (333, 335, 684), (684, 335, 336), (684, 336, 685), (685, 336, 337), (337, 338, 685), (685, 338, 339), (685, 339, 341), (341, 342, 685), (685, 342, 345), (685, 345, 348), (348, 347, 685), (685, 347, 66), (685, 66, 65), (320, 319, 686), (686, 319, 322), (686, 322, 659), (659, 283, 686), (686, 283, 78), (686, 78, 77), (77, 664, 686), (686, 664, 324), (686, 324, 684), (684, 324, 325), (325, 671, 684), (684, 671, 678), (684, 678, 70), (70, 326, 684), (684, 326, 328), (684, 328, 330), (687, 74, 73), (73, 313, 687), (687, 313, 312), (687, 312, 311), (311, 309, 687), (687, 309, 307), (687, 307, 688), (688, 307, 305), (688, 305, 303), (303, 302, 688), (688, 302, 650), (688, 650, 316), (316, 317, 688), (688, 317, 318), (688, 318, 320), (290, 289, 689), (689, 289, 288), (689, 288, 205), (205, 294, 689), (689, 294, 225), (689, 225, 690), (690, 225, 227), (690, 227, 229), (229, 297, 690), (690, 297, 298), (690, 298, 105), (105, 104, 690), (690, 104, 75), (690, 75, 74), (691, 683, 688), (688, 683, 681), (688, 681, 687), (687, 681, 682), (692, 693, 643), (643, 693, 287), (694, 692, 280), (280, 692, 643), (695, 694, 281), (281, 694, 280), (696, 695, 282), (282, 695, 281), (697, 696, 285), (285, 696, 282), (693, 697, 287), (287, 697, 285), (698, 699, 652), (652, 699, 653), (700, 698, 82), (82, 698, 652), (701, 700, 84), (84, 700, 82), (702, 701, 651), (651, 701, 84), (703, 702, 79), (79, 702, 651), (699, 703, 653), (653, 703, 79), (704, 705, 274), (274, 705, 275), (706, 704, 607), (607, 704, 274), (707, 706, 608), (608, 706, 607), (708, 707, 609), (609, 707, 608), (709, 708, 277), (277, 708, 609), (705, 709, 275), (275, 709, 277), (710, 711, 265), (265, 711, 262), (712, 710, 267), (267, 710, 265), (713, 712, 269), (269, 712, 267), (714, 713, 272), (272, 713, 269), (715, 714, 263), (263, 714, 272), (711, 715, 262), (262, 715, 263), (716, 717, 574), (574, 717, 258), (718, 716, 256), (256, 716, 574), (719, 718, 86), (86, 718, 256), (720, 719, 85), (85, 719, 86), (721, 720, 259), (259, 720, 85), (717, 721, 258), (258, 721, 259), (722, 723, 248), (248, 723, 250), (724, 722, 601), (601, 722, 248), (725, 724, 654), (654, 724, 601), (654, 89, 725), (725, 89, 88), (725, 88, 726), (726, 88, 635), (726, 635, 630), (727, 726, 252), (252, 726, 630), (723, 727, 250), (250, 727, 252), (728, 729, 246), (246, 729, 242), (730, 728, 244), (244, 728, 246), (731, 730, 236), (236, 730, 244), (732, 731, 235), (235, 731, 236), (733, 732, 239), (239, 732, 235), (729, 733, 242), (242, 733, 239), (734, 735, 91), (91, 735, 92), (736, 734, 233), (233, 734, 91), (737, 736, 231), (231, 736, 233), (738, 737, 228), (228, 737, 231), (739, 738, 226), (226, 738, 228), (735, 739, 92), (92, 739, 226), (30, 219, 34), (34, 219, 218), (34, 218, 740), (741, 740, 216), (216, 740, 218), (741, 216, 25), (25, 216, 214), (25, 214, 26), (24, 26, 214), (579, 742, 32), (579, 32, 214), (214, 32, 31), (214, 31, 24), (742, 579, 27), (27, 579, 221), (27, 221, 28), (96, 219, 30), (28, 221, 220), (28, 220, 30), (30, 220, 94), (30, 94, 96), (743, 744, 210), (210, 744, 211), (745, 743, 468), (468, 743, 210), (746, 745, 97), (97, 745, 468), (747, 746, 551), (551, 746, 97), (748, 747, 457), (457, 747, 551), (744, 748, 211), (211, 748, 457), (42, 524, 41), (41, 524, 525), (41, 525, 749), (525, 526, 750), (750, 36, 525), (525, 36, 35), (525, 35, 749), (751, 750, 527), (527, 750, 526), (752, 751, 522), (522, 751, 527), (752, 522, 39), (39, 522, 523), (39, 523, 40), (42, 40, 524), (524, 40, 523), (753, 754, 470), (470, 754, 550), (755, 753, 472), (472, 753, 470), (756, 755, 499), (499, 755, 472), (757, 756, 498), (498, 756, 499), (757, 498, 758), (758, 498, 497), (758, 497, 759), (759, 497, 760), (760, 497, 550), (760, 550, 754), (758, 759, 760), (761, 762, 208), (208, 762, 209), (763, 761, 240), (240, 761, 208), (764, 763, 300), (300, 763, 240), (765, 764, 103), (103, 764, 300), (766, 765, 299), (299, 765, 103), (762, 766, 209), (209, 766, 299), (767, 768, 206), (206, 768, 106), (769, 767, 379), (379, 767, 206), (770, 769, 381), (381, 769, 379), (771, 770, 204), (204, 770, 381), (772, 771, 107), (107, 771, 204), (768, 772, 106), (106, 772, 107), (773, 774, 198), (198, 774, 199), (775, 773, 395), (395, 773, 198), (776, 775, 501), (501, 775, 395), (777, 776, 202), (202, 776, 501), (778, 777, 200), (200, 777, 202), (774, 778, 199), (199, 778, 200), (779, 780, 374), (374, 780, 375), (781, 779, 373), (373, 779, 374), (782, 781, 372), (372, 781, 373), (783, 782, 371), (371, 782, 372), (784, 783, 370), (370, 783, 371), (780, 784, 375), (375, 784, 370), (785, 786, 192), (192, 786, 444), (787, 785, 194), (194, 785, 192), (788, 787, 196), (196, 787, 194), (789, 788, 442), (442, 788, 196), (790, 789, 443), (443, 789, 442), (786, 790, 444), (444, 790, 443), (791, 792, 189), (189, 792, 183), (793, 791, 187), (187, 791, 189), (794, 793, 533), (533, 793, 187), (795, 794, 509), (509, 794, 533), (796, 795, 184), (184, 795, 509), (792, 796, 183), (183, 796, 184), (797, 798, 180), (180, 798, 181), (799, 797, 388), (388, 797, 180), (800, 799, 390), (390, 799, 388), (801, 800, 179), (179, 800, 390), (802, 801, 178), (178, 801, 179), (798, 802, 181), (181, 802, 178), (803, 804, 175), (175, 804, 173), (805, 803, 165), (165, 803, 175), (806, 805, 164), (164, 805, 165), (807, 806, 166), (166, 806, 164), (808, 807, 171), (171, 807, 166), (804, 808, 173), (173, 808, 171), (809, 810, 159), (159, 810, 109), (811, 809, 158), (158, 809, 159), (812, 811, 162), (162, 811, 158), (813, 812, 161), (161, 812, 162), (814, 813, 110), (110, 813, 161), (810, 814, 109), (109, 814, 110), (815, 816, 150), (150, 816, 151), (817, 815, 427), (427, 815, 150), (818, 817, 429), (429, 817, 427), (819, 818, 155), (155, 818, 429), (820, 819, 153), (153, 819, 155), (816, 820, 151), (151, 820, 153), (821, 822, 146), (146, 822, 515), (823, 821, 147), (147, 821, 146), (824, 823, 148), (148, 823, 147), (825, 824, 149), (149, 824, 148), (826, 825, 144), (144, 825, 149), (822, 826, 515), (515, 826, 144), (827, 828, 138), (138, 828, 616), (829, 827, 113), (113, 827, 138), (830, 829, 112), (112, 829, 113), (831, 830, 140), (140, 830, 112), (832, 831, 142), (142, 831, 140), (828, 832, 616), (616, 832, 142), (833, 834, 132), (132, 834, 136), (835, 833, 129), (129, 833, 132), (836, 835, 116), (116, 835, 129), (837, 836, 115), (115, 836, 116), (838, 837, 137), (137, 837, 115), (834, 838, 136), (136, 838, 137), (839, 840, 571), (571, 840, 570), (841, 839, 127), (127, 839, 571), (842, 841, 126), (126, 841, 127), (843, 842, 679), (679, 842, 126), (844, 843, 680), (680, 843, 679), (840, 844, 570), (570, 844, 680), (845, 846, 124), (124, 846, 125), (847, 845, 120), (120, 845, 124), (848, 847, 596), (596, 847, 120), (849, 848, 595), (595, 848, 596), (850, 849, 594), (594, 849, 595), (846, 850, 125), (125, 850, 594), (709, 851, 708), (708, 851, 852), (708, 852, 707), (707, 852, 853), (707, 853, 706), (706, 853, 854), (706, 854, 704), (704, 854, 855), (704, 855, 705), (705, 855, 856), (705, 856, 709), (709, 856, 851), (857, 858, 853), (853, 858, 854), (859, 857, 852), (852, 857, 853), (860, 859, 851), (851, 859, 852), (861, 860, 856), (856, 860, 851), (862, 861, 855), (855, 861, 856), (858, 862, 854), (854, 862, 855), (703, 6, 702), (702, 6, 4), (702, 4, 701), (701, 4, 1), (701, 1, 700), (700, 1, 0), (700, 0, 698), (698, 0, 13), (698, 13, 699), (699, 13, 9), (699, 9, 703), (703, 9, 6), (761, 863, 762), (762, 863, 864), (762, 864, 766), (766, 864, 865), (766, 865, 765), (765, 865, 866), (765, 866, 764), (764, 866, 867), (764, 867, 763), (763, 867, 868), (763, 868, 761), (761, 868, 863), (869, 870, 867), (867, 870, 868), (871, 869, 866), (866, 869, 867), (872, 871, 865), (865, 871, 866), (873, 872, 864), (864, 872, 865), (874, 873, 863), (863, 873, 864), (870, 874, 868), (868, 874, 863), (733, 875, 732), (732, 875, 876), (732, 876, 731), (731, 876, 877), (731, 877, 730), (730, 877, 878), (730, 878, 728), (728, 878, 879), (728, 879, 729), (729, 879, 880), (729, 880, 733), (733, 880, 875), (881, 882, 877), (877, 882, 878), (883, 881, 876), (876, 881, 877), (884, 883, 875), (875, 883, 876), (885, 884, 880), (880, 884, 875), (886, 885, 879), (879, 885, 880), (882, 886, 878), (878, 886, 879), (736, 742, 734), (734, 742, 735), (742, 27, 735), (735, 27, 887), (735, 887, 739), (739, 887, 888), (739, 888, 738), (738, 888, 889), (738, 889, 737), (737, 889, 890), (737, 890, 736), (736, 890, 891), (736, 891, 742), (742, 891, 32), (892, 893, 890), (890, 893, 891), (894, 892, 889), (889, 892, 890), (895, 894, 888), (888, 894, 889), (896, 895, 887), (887, 895, 888), (29, 897, 27), (27, 897, 896), (27, 896, 887), (891, 893, 32), (32, 893, 897), (32, 897, 29), (749, 35, 898), (41, 749, 746), (746, 749, 898), (746, 898, 745), (745, 898, 899), (745, 899, 743), (743, 899, 900), (743, 900, 744), (744, 900, 901), (744, 901, 748), (748, 901, 902), (748, 902, 747), (747, 902, 41), (747, 41, 746), (903, 904, 898), (898, 904, 899), (37, 905, 35), (35, 905, 903), (35, 903, 898), (902, 906, 41), (41, 906, 905), (41, 905, 37), (907, 906, 901), (901, 906, 902), (908, 907, 900), (900, 907, 901), (904, 908, 899), (899, 908, 900), (826, 909, 825), (825, 909, 910), (825, 910, 824), (824, 910, 911), (824, 911, 823), (823, 911, 912), (823, 912, 821), (821, 912, 913), (821, 913, 822), (822, 913, 914), (822, 914, 826), (826, 914, 909), (915, 916, 911), (911, 916, 912), (917, 915, 910), (910, 915, 911), (918, 917, 909), (909, 917, 910), (919, 918, 914), (914, 918, 909), (920, 919, 913), (913, 919, 914), (916, 920, 912), (912, 920, 913), (827, 921, 828), (828, 921, 922), (828, 922, 832), (832, 922, 923), (832, 923, 831), (831, 923, 924), (831, 924, 830), (830, 924, 925), (830, 925, 829), (829, 925, 926), (829, 926, 827), (827, 926, 921), (927, 928, 925), (925, 928, 926), (929, 927, 924), (924, 927, 925), (930, 929, 923), (923, 929, 924), (931, 930, 922), (922, 930, 923), (932, 931, 921), (921, 931, 922), (928, 932, 926), (926, 932, 921), (833, 933, 834), (834, 933, 934), (834, 934, 838), (838, 934, 935), (838, 935, 837), (837, 935, 936), (837, 936, 836), (836, 936, 937), (836, 937, 835), (835, 937, 938), (835, 938, 833), (833, 938, 933), (939, 940, 937), (937, 940, 938), (941, 939, 936), (936, 939, 937), (942, 941, 935), (935, 941, 936), (943, 942, 934), (934, 942, 935), (944, 943, 933), (933, 943, 934), (940, 944, 938), (938, 944, 933), (803, 945, 804), (804, 945, 946), (804, 946, 808), (808, 946, 947), (808, 947, 807), (807, 947, 948), (807, 948, 806), (806, 948, 949), (806, 949, 805), (805, 949, 950), (805, 950, 803), (803, 950, 945), (951, 952, 949), (949, 952, 950), (953, 951, 948), (948, 951, 949), (954, 953, 947), (947, 953, 948), (955, 954, 946), (946, 954, 947), (956, 955, 945), (945, 955, 946), (952, 956, 950), (950, 956, 945), (790, 957, 789), (789, 957, 958), (789, 958, 788), (788, 958, 959), (788, 959, 787), (787, 959, 960), (787, 960, 785), (785, 960, 961), (785, 961, 786), (786, 961, 962), (786, 962, 790), (790, 962, 957), (963, 964, 959), (959, 964, 960), (965, 963, 958), (958, 963, 959), (966, 965, 957), (957, 965, 958), (967, 966, 962), (962, 966, 957), (968, 967, 961), (961, 967, 962), (964, 968, 960), (960, 968, 961), (772, 969, 771), (771, 969, 970), (771, 970, 770), (770, 970, 971), (770, 971, 769), (769, 971, 972), (769, 972, 767), (767, 972, 973), (767, 973, 768), (768, 973, 974), (768, 974, 772), (772, 974, 969), (975, 976, 971), (971, 976, 972), (977, 975, 970), (970, 975, 971), (978, 977, 969), (969, 977, 970), (979, 978, 974), (974, 978, 969), (980, 979, 973), (973, 979, 974), (976, 980, 972), (972, 980, 973), (784, 981, 783), (783, 981, 982), (783, 982, 782), (782, 982, 983), (782, 983, 781), (781, 983, 984), (781, 984, 779), (779, 984, 985), (779, 985, 780), (780, 985, 986), (780, 986, 784), (784, 986, 981), (987, 988, 983), (983, 988, 984), (989, 987, 982), (982, 987, 983), (990, 989, 981), (981, 989, 982), (991, 990, 986), (986, 990, 981), (992, 991, 985), (985, 991, 986), (988, 992, 984), (984, 992, 985), (802, 993, 801), (801, 993, 994), (801, 994, 800), (800, 994, 995), (800, 995, 799), (799, 995, 996), (799, 996, 797), (797, 996, 997), (797, 997, 798), (798, 997, 998), (798, 998, 802), (802, 998, 993), (999, 1000, 995), (995, 1000, 996), (1001, 999, 994), (994, 999, 995), (1002, 1001, 993), (993, 1001, 994), (1003, 1002, 998), (998, 1002, 993), (1004, 1003, 997), (997, 1003, 998), (1000, 1004, 996), (996, 1004, 997), (796, 1005, 795), (795, 1005, 1006), (795, 1006, 794), (794, 1006, 1007), (794, 1007, 793), (793, 1007, 1008), (793, 1008, 791), (791, 1008, 1009), (791, 1009, 792), (792, 1009, 1010), (792, 1010, 796), (796, 1010, 1005), (1011, 1012, 1007), (1007, 1012, 1008), (1013, 1011, 1006), (1006, 1011, 1007), (1014, 1013, 1005), (1005, 1013, 1006), (1015, 1014, 1010), (1010, 1014, 1005), (1016, 1015, 1009), (1009, 1015, 1010), (1012, 1016, 1008), (1008, 1016, 1009), (778, 1017, 777), (777, 1017, 1018), (777, 1018, 776), (776, 1018, 1019), (776, 1019, 775), (775, 1019, 1020), (775, 1020, 773), (773, 1020, 1021), (773, 1021, 774), (774, 1021, 1022), (774, 1022, 778), (778, 1022, 1017), (1023, 1024, 1019), (1019, 1024, 1020), (1025, 1023, 1018), (1018, 1023, 1019), (1026, 1025, 1017), (1017, 1025, 1018), (1027, 1026, 1022), (1022, 1026, 1017), (1028, 1027, 1021), (1021, 1027, 1022), (1024, 1028, 1020), (1020, 1028, 1021), (809, 1029, 810), (810, 1029, 1030), (810, 1030, 814), (814, 1030, 1031), (814, 1031, 813), (813, 1031, 1032), (813, 1032, 812), (812, 1032, 1033), (812, 1033, 811), (811, 1033, 1034), (811, 1034, 809), (809, 1034, 1029), (1035, 1036, 1033), (1033, 1036, 1034), (1037, 1035, 1032), (1032, 1035, 1033), (1038, 1037, 1031), (1031, 1037, 1032), (1039, 1038, 1030), (1030, 1038, 1031), (1040, 1039, 1029), (1029, 1039, 1030), (1036, 1040, 1034), (1034, 1040, 1029), (694, 1041, 692), (692, 1041, 1042), (692, 1042, 693), (693, 1042, 697), (697, 1042, 1043), (697, 1043, 696), (696, 1043, 1044), (696, 1044, 695), (695, 1044, 1045), (695, 1045, 694), (694, 1045, 1046), (694, 1046, 1041), (1047, 1048, 1046), (1046, 1048, 1041), (1049, 1047, 1045), (1045, 1047, 1046), (1050, 1049, 1044), (1044, 1049, 1045), (1051, 1050, 1043), (1043, 1050, 1044), (1052, 1051, 1042), (1042, 1051, 1043), (1048, 1052, 1041), (1041, 1052, 1042), (727, 1053, 726), (726, 1053, 1054), (726, 1054, 725), (725, 1054, 1055), (725, 1055, 724), (724, 1055, 1056), (724, 1056, 722), (722, 1056, 1057), (722, 1057, 723), (723, 1057, 1058), (723, 1058, 727), (727, 1058, 1053), (1059, 1060, 1056), (1056, 1060, 1057), (1061, 1059, 1055), (1055, 1059, 1056), (1062, 1061, 1054), (1054, 1061, 1055), (1063, 1062, 1053), (1053, 1062, 1054), (1064, 1063, 1058), (1058, 1063, 1053), (1060, 1064, 1057), (1057, 1064, 1058), (718, 1065, 716), (716, 1065, 1066), (716, 1066, 717), (717, 1066, 721), (721, 1066, 1067), (721, 1067, 720), (720, 1067, 1068), (720, 1068, 719), (719, 1068, 1069), (719, 1069, 718), (718, 1069, 1070), (718, 1070, 1065), (1071, 1072, 1069), (1069, 1072, 1070), (1073, 1071, 1068), (1068, 1071, 1069), (1074, 1073, 1067), (1067, 1073, 1068), (1075, 1074, 1066), (1066, 1074, 1067), (1076, 1075, 1065), (1065, 1075, 1066), (1072, 1076, 1070), (1070, 1076, 1065), (715, 1077, 714), (714, 1077, 1078), (714, 1078, 713), (713, 1078, 1079), (713, 1079, 712), (712, 1079, 1080), (712, 1080, 710), (710, 1080, 1081), (710, 1081, 711), (711, 1081, 1082), (711, 1082, 715), (715, 1082, 1077), (1083, 1084, 1081), (1081, 1084, 1082), (1085, 1083, 1080), (1080, 1083, 1081), (1086, 1085, 1079), (1079, 1085, 1080), (1087, 1086, 1078), (1078, 1086, 1079), (1088, 1087, 1077), (1077, 1087, 1078), (1084, 1088, 1082), (1082, 1088, 1077), (844, 1089, 843), (843, 1089, 1090), (843, 1090, 842), (842, 1090, 1091), (842, 1091, 841), (841, 1091, 1092), (841, 1092, 839), (839, 1092, 1093), (839, 1093, 840), (840, 1093, 1094), (840, 1094, 844), (844, 1094, 1089), (1095, 1096, 1092), (1092, 1096, 1093), (1097, 1095, 1091), (1091, 1095, 1092), (1098, 1097, 1090), (1090, 1097, 1091), (1099, 1098, 1089), (1089, 1098, 1090), (1100, 1099, 1094), (1094, 1099, 1089), (1096, 1100, 1093), (1093, 1100, 1094), (815, 1101, 816), (816, 1101, 1102), (816, 1102, 820), (820, 1102, 1103), (820, 1103, 819), (819, 1103, 1104), (819, 1104, 818), (818, 1104, 1105), (818, 1105, 817), (817, 1105, 1106), (817, 1106, 815), (815, 1106, 1101), (1107, 1108, 1102), (1102, 1108, 1103), (1109, 1107, 1101), (1101, 1107, 1102), (1110, 1109, 1106), (1106, 1109, 1101), (1111, 1110, 1105), (1105, 1110, 1106), (1112, 1111, 1104), (1104, 1111, 1105), (1108, 1112, 1103), (1103, 1112, 1104), (850, 1113, 849), (849, 1113, 1114), (849, 1114, 848), (848, 1114, 1115), (848, 1115, 847), (847, 1115, 1116), (847, 1116, 845), (845, 1116, 1117), (845, 1117, 846), (846, 1117, 1118), (846, 1118, 850), (850, 1118, 1113), (1119, 1120, 1114), (1114, 1120, 1115), (1121, 1119, 1113), (1113, 1119, 1114), (1122, 1121, 1118), (1118, 1121, 1113), (1123, 1122, 1117), (1117, 1122, 1118), (1124, 1123, 1116), (1116, 1123, 1117), (1120, 1124, 1115), (1115, 1124, 1116), (1125, 36, 750), (39, 1126, 752), (752, 1126, 1127), (752, 1127, 751), (751, 1127, 1128), (751, 1128, 750), (750, 1128, 1129), (750, 1129, 1125), (1130, 1131, 1127), (1127, 1131, 1128), (1132, 1130, 1126), (1126, 1130, 1127), (38, 1133, 39), (39, 1133, 1132), (39, 1132, 1126), (1125, 1134, 36), (36, 1134, 1133), (36, 1133, 38), (1135, 1134, 1129), (1129, 1134, 1125), (1131, 1135, 1128), (1128, 1135, 1129), (1136, 1137, 754), (754, 1137, 760), (1136, 754, 1138), (1138, 754, 753), (1138, 753, 1139), (1139, 753, 755), (1139, 755, 1140), (1140, 755, 756), (1140, 756, 1141), (1141, 756, 757), (1141, 757, 758), (1142, 1143, 1140), (1140, 1143, 1139), (1144, 1142, 1141), (1141, 1142, 1140), (18, 1144, 1141), (1137, 19, 760), (760, 19, 18), (760, 18, 758), (758, 18, 1141), (20, 19, 1137), (20, 1137, 1145), (1145, 1137, 1136), (1145, 1136, 1146), (1147, 1146, 1136), (1147, 1136, 21), (21, 1136, 1138), (21, 1138, 22), (22, 1138, 23), (23, 1138, 1139), (23, 1139, 1143), (1145, 1146, 1147), (25, 1148, 741), (741, 1148, 1149), (741, 1149, 740), (740, 1149, 1150), (740, 1150, 34), (34, 1150, 1151), (24, 31, 1152), (1153, 1154, 1150), (1150, 1154, 1151), (1155, 1153, 1149), (1149, 1153, 1150), (1156, 1155, 1148), (1148, 1155, 1149), (24, 1152, 1157), (24, 1157, 25), (25, 1157, 1156), (25, 1156, 1148), (33, 1158, 31), (31, 1158, 1157), (31, 1157, 1152), (1151, 1154, 34), (34, 1154, 1158), (34, 1158, 33), (895, 1159, 894), (894, 1159, 1160), (894, 1160, 892), (892, 1160, 1161), (892, 1161, 893), (893, 1161, 1162), (893, 1162, 897), (897, 1162, 896), (896, 1162, 1163), (896, 1163, 895), (895, 1163, 1164), (895, 1164, 1159), (1159, 1165, 1160), (1164, 1165, 1159), (1163, 1165, 1164), (1162, 1165, 1163), (1161, 1165, 1162), (1160, 1165, 1161), (979, 980, 1166), (1166, 980, 976), (1166, 976, 1167), (1167, 976, 975), (1167, 975, 1168), (1168, 975, 977), (1168, 977, 1169), (1169, 977, 978), (1169, 978, 1170), (1170, 978, 979), (1170, 979, 1171), (1171, 979, 1166), (1169, 1172, 1168), (1170, 1172, 1169), (1171, 1172, 1170), (1166, 1172, 1171), (1167, 1172, 1166), (1168, 1172, 1167), (871, 1173, 869), (869, 1173, 1174), (869, 1174, 870), (870, 1174, 1175), (870, 1175, 874), (874, 1175, 1176), (874, 1176, 873), (873, 1176, 872), (872, 1176, 1177), (872, 1177, 871), (871, 1177, 1178), (871, 1178, 1173), (1178, 1179, 1173), (1177, 1179, 1178), (1176, 1179, 1177), (1175, 1179, 1176), (1174, 1179, 1175), (1173, 1179, 1174), (883, 1180, 881), (881, 1180, 1181), (881, 1181, 882), (882, 1181, 1182), (882, 1182, 886), (886, 1182, 885), (885, 1182, 1183), (885, 1183, 884), (884, 1183, 1184), (884, 1184, 883), (883, 1184, 1185), (883, 1185, 1180), (1185, 1186, 1180), (1184, 1186, 1185), (1183, 1186, 1184), (1182, 1186, 1183), (1181, 1186, 1182), (1180, 1186, 1181), (860, 861, 1187), (1187, 861, 1188), (861, 862, 1188), (1188, 862, 858), (1188, 858, 1189), (1189, 858, 857), (1189, 857, 1190), (1190, 857, 859), (1190, 859, 1191), (1191, 859, 860), (1191, 860, 1192), (1192, 860, 1187), (1191, 1193, 1190), (1192, 1193, 1191), (1187, 1193, 1192), (1188, 1193, 1187), (1189, 1193, 1188), (1190, 1193, 1189), (905, 906, 1194), (1194, 906, 1195), (906, 907, 1195), (1195, 907, 908), (1195, 908, 1196), (1196, 908, 904), (1196, 904, 1197), (1197, 904, 903), (1197, 903, 1198), (1198, 903, 905), (1198, 905, 1199), (1199, 905, 1194), (1199, 1200, 1198), (1194, 1200, 1199), (1195, 1200, 1194), (1196, 1200, 1195), (1197, 1200, 1196), (1198, 1200, 1197), (966, 1201, 965), (965, 1201, 1202), (965, 1202, 963), (963, 1202, 1203), (963, 1203, 964), (964, 1203, 1204), (964, 1204, 968), (968, 1204, 967), (967, 1204, 1205), (967, 1205, 966), (966, 1205, 1206), (966, 1206, 1201), (1201, 1207, 1202), (1206, 1207, 1201), (1205, 1207, 1206), (1204, 1207, 1205), (1203, 1207, 1204), (1202, 1207, 1203), (990, 991, 1208), (1208, 991, 1209), (991, 992, 1209), (1209, 992, 988), (1209, 988, 1210), (1210, 988, 987), (1210, 987, 1211), (1211, 987, 989), (1211, 989, 1212), (1212, 989, 990), (1212, 990, 1213), (1213, 990, 1208), (1212, 1214, 1211), (1213, 1214, 1212), (1208, 1214, 1213), (1209, 1214, 1208), (1210, 1214, 1209), (1211, 1214, 1210), (1024, 1023, 1215), (1215, 1023, 1216), (1023, 1025, 1216), (1216, 1025, 1026), (1216, 1026, 1217), (1217, 1026, 1027), (1217, 1027, 1218), (1218, 1027, 1028), (1218, 1028, 1219), (1219, 1028, 1024), (1219, 1024, 1220), (1220, 1024, 1215), (1216, 1221, 1215), (1217, 1221, 1216), (1218, 1221, 1217), (1219, 1221, 1218), (1220, 1221, 1219), (1215, 1221, 1220), (1222, 1016, 1223), (1223, 1016, 1012), (1223, 1012, 1224), (1224, 1012, 1011), (1224, 1011, 1225), (1225, 1011, 1013), (1225, 1013, 1226), (1226, 1013, 1014), (1226, 1014, 1227), (1227, 1014, 1015), (1227, 1015, 1222), (1222, 1015, 1016), (1226, 1228, 1225), (1227, 1228, 1226), (1222, 1228, 1227), (1223, 1228, 1222), (1224, 1228, 1223), (1225, 1228, 1224), (1001, 1002, 1229), (1229, 1002, 1230), (1002, 1003, 1230), (1230, 1003, 1004), (1230, 1004, 1231), (1231, 1004, 1000), (1231, 1000, 1232), (1232, 1000, 999), (1232, 999, 1233), (1233, 999, 1001), (1233, 1001, 1234), (1234, 1001, 1229), (1234, 1235, 1233), (1229, 1235, 1234), (1230, 1235, 1229), (1231, 1235, 1230), (1232, 1235, 1231), (1233, 1235, 1232), (1236, 1038, 1237), (1237, 1038, 1039), (1237, 1039, 1238), (1238, 1039, 1040), (1238, 1040, 1239), (1239, 1040, 1036), (1239, 1036, 1240), (1240, 1036, 1035), (1240, 1035, 1241), (1241, 1035, 1037), (1241, 1037, 1236), (1236, 1037, 1038), (1236, 1242, 1241), (1237, 1242, 1236), (1238, 1242, 1237), (1239, 1242, 1238), (1240, 1242, 1239), (1241, 1242, 1240), (954, 955, 1243), (1243, 955, 956), (1243, 956, 1244), (1244, 956, 952), (1244, 952, 1245), (1245, 952, 951), (1245, 951, 1246), (1246, 951, 953), (1246, 953, 1247), (1247, 953, 954), (1247, 954, 1248), (1248, 954, 1243), (1247, 1249, 1246), (1248, 1249, 1247), (1243, 1249, 1248), (1244, 1249, 1243), (1245, 1249, 1244), (1246, 1249, 1245), (939, 941, 1250), (1250, 941, 1251), (1251, 941, 942), (1251, 942, 1252), (942, 943, 1252), (1252, 943, 944), (1252, 944, 1253), (1253, 944, 940), (1253, 940, 1254), (1254, 940, 939), (1254, 939, 1255), (1255, 939, 1250), (1250, 1256, 1255), (1251, 1256, 1250), (1252, 1256, 1251), (1253, 1256, 1252), (1254, 1256, 1253), (1255, 1256, 1254), (929, 930, 1257), (1257, 930, 1258), (930, 931, 1258), (1258, 931, 932), (1258, 932, 1259), (1259, 932, 928), (1259, 928, 1260), (1260, 928, 927), (1260, 927, 1261), (1261, 927, 929), (1261, 929, 1262), (1262, 929, 1257), (1262, 1263, 1261), (1257, 1263, 1262), (1258, 1263, 1257), (1259, 1263, 1258), (1260, 1263, 1259), (1261, 1263, 1260), (918, 1264, 917), (917, 1264, 1265), (917, 1265, 915), (915, 1265, 1266), (915, 1266, 916), (916, 1266, 1267), (916, 1267, 920), (920, 1267, 919), (919, 1267, 1268), (919, 1268, 918), (918, 1268, 1269), (918, 1269, 1264), (1264, 1270, 1265), (1269, 1270, 1264), (1268, 1270, 1269), (1267, 1270, 1268), (1266, 1270, 1267), (1265, 1270, 1266), (1107, 1271, 1108), (1108, 1271, 1272), (1108, 1272, 1112), (1112, 1272, 1273), (1112, 1273, 1111), (1111, 1273, 1274), (1111, 1274, 1110), (1110, 1274, 1275), (1110, 1275, 1109), (1109, 1275, 1276), (1109, 1276, 1107), (1107, 1276, 1271), (1271, 1277, 1272), (1276, 1277, 1271), (1275, 1277, 1276), (1274, 1277, 1275), (1273, 1277, 1274), (1272, 1277, 1273), (1122, 1278, 1121), (1121, 1278, 1279), (1121, 1279, 1119), (1119, 1279, 1280), (1119, 1280, 1120), (1120, 1280, 1281), (1120, 1281, 1124), (1124, 1281, 1282), (1124, 1282, 1123), (1123, 1282, 1283), (1123, 1283, 1122), (1122, 1283, 1278), (1278, 1284, 1279), (1283, 1284, 1278), (1282, 1284, 1283), (1281, 1284, 1282), (1280, 1284, 1281), (1279, 1284, 1280), (1130, 1285, 1131), (1131, 1285, 1286), (1131, 1286, 1135), (1135, 1286, 1287), (1135, 1287, 1134), (1134, 1287, 1288), (1134, 1288, 1133), (1133, 1288, 1289), (1133, 1289, 1132), (1132, 1289, 1290), (1132, 1290, 1130), (1130, 1290, 1285), (1289, 1291, 1290), (1288, 1291, 1289), (1287, 1291, 1288), (1286, 1291, 1287), (1285, 1291, 1286), (1290, 1291, 1285), (20, 1145, 1292), (1147, 21, 1293), (18, 1294, 1144), (1144, 1294, 1295), (1144, 1295, 1142), (1142, 1295, 1296), (1142, 1296, 1143), (1143, 1296, 1297), (1143, 1297, 23), (1294, 18, 1298), (1298, 18, 20), (1298, 20, 1292), (1292, 1145, 1298), (1298, 1145, 1147), (1298, 1147, 1293), (1293, 21, 1298), (1298, 21, 23), (1298, 23, 1297), (1296, 1298, 1297), (1295, 1298, 1296), (1294, 1298, 1295), (1299, 1300, 1158), (1158, 1300, 1157), (1157, 1300, 1301), (1157, 1301, 1156), (1156, 1301, 1302), (1156, 1302, 1155), (1158, 1154, 1299), (1299, 1154, 1153), (1299, 1153, 1303), (1303, 1153, 1155), (1303, 1155, 1304), (1304, 1155, 1302), (1299, 1305, 1300), (1303, 1305, 1299), (1304, 1305, 1303), (1302, 1305, 1304), (1301, 1305, 1302), (1300, 1305, 1301), (1306, 1071, 1307), (1307, 1071, 1073), (1307, 1073, 1308), (1308, 1073, 1074), (1308, 1074, 1309), (1309, 1074, 1075), (1309, 1075, 1310), (1310, 1075, 1076), (1310, 1076, 1311), (1311, 1076, 1072), (1311, 1072, 1306), (1306, 1072, 1071), (1308, 1312, 1307), (1309, 1312, 1308), (1310, 1312, 1309), (1311, 1312, 1310), (1306, 1312, 1311), (1307, 1312, 1306), (1060, 1313, 1064), (1064, 1313, 1314), (1064, 1314, 1063), (1063, 1314, 1315), (1063, 1315, 1062), (1062, 1315, 1316), (1062, 1316, 1061), (1061, 1316, 1317), (1061, 1317, 1059), (1059, 1317, 1318), (1059, 1318, 1060), (1060, 1318, 1313), (1313, 1319, 1314), (1318, 1319, 1313), (1317, 1319, 1318), (1316, 1319, 1317), (1315, 1319, 1316), (1314, 1319, 1315), (1320, 8, 10), (15, 1321, 10), (10, 1321, 1322), (10, 1322, 1320), (15, 14, 1321), (8, 1320, 7), (7, 1320, 1323), (7, 1323, 5), (5, 1323, 1324), (5, 1324, 3), (3, 1324, 1325), (3, 1325, 2), (2, 1325, 1326), (2, 1326, 17), (17, 1326, 16), (16, 1326, 1322), (16, 1322, 12), (12, 1322, 1321), (12, 1321, 14), (1320, 1322, 1323), (1325, 1322, 1326), (1324, 1322, 1325), (1323, 1322, 1324), (1327, 1048, 1328), (1328, 1048, 1047), (1328, 1047, 1329), (1329, 1047, 1049), (1329, 1049, 1330), (1330, 1049, 1050), (1330, 1050, 1331), (1331, 1050, 1051), (1331, 1051, 1332), (1332, 1051, 1052), (1332, 1052, 1327), (1327, 1052, 1048), (1332, 1333, 1331), (1327, 1333, 1332), (1328, 1333, 1327), (1329, 1333, 1328), (1330, 1333, 1329), (1331, 1333, 1330), (1088, 1334, 1087), (1087, 1334, 1335), (1087, 1335, 1086), (1086, 1335, 1336), (1086, 1336, 1085), (1085, 1336, 1337), (1085, 1337, 1083), (1083, 1337, 1338), (1083, 1338, 1084), (1084, 1338, 1339), (1084, 1339, 1088), (1088, 1339, 1334), (1338, 1340, 1339), (1337, 1340, 1338), (1336, 1340, 1337), (1335, 1340, 1336), (1334, 1340, 1335), (1339, 1340, 1334), (1096, 1341, 1100), (1100, 1341, 1342), (1100, 1342, 1099), (1099, 1342, 1343), (1099, 1343, 1098), (1098, 1343, 1097), (1097, 1343, 1344), (1097, 1344, 1095), (1095, 1344, 1345), (1095, 1345, 1096), (1096, 1345, 1346), (1096, 1346, 1341), (1343, 1347, 1344), (1342, 1347, 1343), (1341, 1347, 1342), (1346, 1347, 1341), (1345, 1347, 1346), (1344, 1347, 1345)])
me_forest_001.use_remesh_preserve_volume = False
me_forest_001.use_remesh_preserve_attributes = False
me_forest_001.use_mirror_vertex_groups = False
me_forest_001.update()

# ---- objects
ob_forest = bpy.data.objects.new('forest', me_forest_001)
ob_lamp = bpy.data.objects.new('Lamp', light_lamp)
ob_camera = bpy.data.objects.new('Camera', cam_camera)

# ---- transforms, parenting, visibility, modifiers, constraints
ob_forest.location = (0.0, 0.0, 0.0)
ob_forest.rotation_euler = (1.572, 0.001436, 25.13)
ob_forest.lineart.crease_threshold = 0.0
ob_lamp.location = (4.076, 1.005, 5.904)
ob_lamp.rotation_euler = (0.6503, 0.05522, 1.866)
ob_lamp.lock_rotations_4d = False
ob_lamp.empty_display_type = 'ARROWS'
ob_lamp.color = (0.0, 0.0, 0.0, 0.0)
ob_lamp.lineart.crease_threshold = 0.0
ob_camera.location = (7.481, -6.508, 5.344)
ob_camera.rotation_euler = (1.109, 0.0, 0.8149)
ob_camera.lock_rotations_4d = False
ob_camera.empty_display_type = 'ARROWS'
ob_camera.color = (0.0, 0.0, 0.0, 0.0)
ob_camera.display_type = 'WIRE'
ob_camera.lineart.crease_threshold = 0.0

# ---- collection membership
col_collection_1.objects.link(ob_forest)
col_collection_1.objects.link(ob_lamp)
col_collection_1.objects.link(ob_camera)

# ---- scene / render settings (as saved in the file)
scene.camera = ob_camera
scene.frame_start = 1; scene.frame_end = 250; scene.frame_set(1)
scene.render.engine = 'BLENDER_EEVEE_NEXT'
scene.render.resolution_percentage = 50
scene.render.dither_intensity = 0.0
scene.cycles.use_denoising = False
scene.cycles.samples = 128
scene.cycles.sampling_pattern = 'TABULATED_SOBOL'
scene.cycles.light_sampling_threshold = 0.0
scene.cycles.use_adaptive_sampling = False
scene.cycles.use_light_tree = False
scene.cycles.blur_glossy = 0.0
scene.cycles.sample_clamp_indirect = 0.0
scene.view_settings.view_transform = 'Standard'
bpy.context.view_layer.update()
